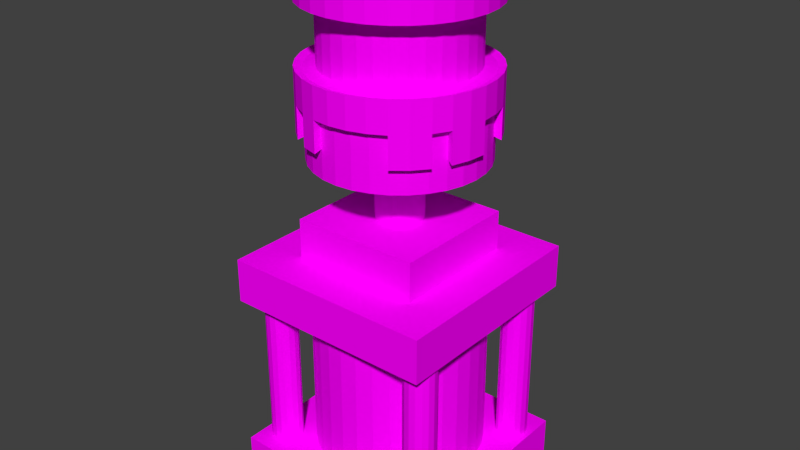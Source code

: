 # Source: flywheel.blend  (saved by Blender 2.69.0; exported with 4.5.12 LTS)
import bpy
from mathutils import Matrix  # noqa: F401  (used for matrix-valued properties, if any)

bpy.ops.wm.read_factory_settings(use_empty=True)
scene = bpy.context.scene
scene.name = 'Scene'

# ---- collections
col_collection_1 = bpy.data.collections.new('Collection 1'); scene.collection.children.link(col_collection_1)

# ---- images (referenced by path relative to the original .blend; pixels are not part of the script)
import os
ASSET_DIR = os.environ.get("B2B_ASSET_DIR", "")  # directory of the original .blend (textures are referenced by path, not embedded)
HERE = os.path.dirname(os.path.abspath(__file__))  # packed textures are extracted next to this script under _unpacked/

def load_image(name, relpath, width, height, colorspace="sRGB"):
    """Load a texture the original file referenced (path relative to the .blend, or extracted next to this script)."""
    p = next((c for c in (os.path.join(HERE, relpath), os.path.join(ASSET_DIR, relpath)) if relpath and os.path.exists(c)), "")
    if p:
        img = bpy.data.images.load(p, check_existing=True)
        img.name = name
    else:  # same state as the original file: an image datablock whose file is absent (Cycles renders it pink)
        img = bpy.data.images.new(name, width, height)
        img.source = "FILE"
        img.filepath = "//" + (relpath or name)
    img.colorspace_settings.name = colorspace
    return img
img_metal_silver_png = load_image('metal-silver.png', 'metal-silver.png', 1024, 1024, 'sRGB')
img_metal_smooth_silver_png = load_image('metal-smooth-silver.png', 'metal-smooth-silver.png', 1024, 1024, 'sRGB')
img_metal_rough_grey_png = load_image('metal-rough-grey.png', 'metal-rough-grey.png', 1024, 1024, 'sRGB')

# ---- materials (node trees are filled in below, after node groups)
mat_metal_silver = bpy.data.materials.new('metal-silver')
mat_metal_silver.alpha_threshold = 0.0
mat_metal_silver.roughness = 0.5
mat_metal_silver.line_color = (0.0, 0.0, 0.0, 1.0)
mat_metal_smooth_silver = bpy.data.materials.new('metal-smooth-silver')
mat_metal_smooth_silver.alpha_threshold = 0.0
mat_metal_smooth_silver.roughness = 0.5
mat_metal_smooth_silver.line_color = (0.0, 0.0, 0.0, 1.0)
mat_metal_rough_grey = bpy.data.materials.new('metal-rough-grey')
mat_metal_rough_grey.alpha_threshold = 0.0
mat_metal_rough_grey.roughness = 0.5
mat_metal_rough_grey.line_color = (0.0, 0.0, 0.0, 1.0)

# ---- material node trees
mat_metal_silver.use_nodes = True; mat_metal_silver.node_tree.nodes.clear()
_N = mat_metal_silver.node_tree.nodes; _L = mat_metal_silver.node_tree.links
n0 = _N.new('ShaderNodeOutputMaterial'); n0.name = 'Material Output'; n0.location = (300, 300)
n1 = _N.new('ShaderNodeBsdfDiffuse'); n1.name = 'Diffuse BSDF'; n1.location = (10, 300)
n2 = _N.new('ShaderNodeTexImage'); n2.name = 'Image Texture'; n2.location = (-167, 281)
n2.width = 140
n2.image = img_metal_silver_png
_L.new(n1.outputs[0], n0.inputs[0])
_L.new(n2.outputs[0], n1.inputs[0])
n0.is_active_output = True
mat_metal_smooth_silver.use_nodes = True; mat_metal_smooth_silver.node_tree.nodes.clear()
_N = mat_metal_smooth_silver.node_tree.nodes; _L = mat_metal_smooth_silver.node_tree.links
n0 = _N.new('ShaderNodeOutputMaterial'); n0.name = 'Material Output'; n0.location = (300, 300)
n1 = _N.new('ShaderNodeBsdfDiffuse'); n1.name = 'Diffuse BSDF'; n1.location = (10, 300)
n2 = _N.new('ShaderNodeTexImage'); n2.name = 'Image Texture'; n2.location = (-183, 287)
n2.width = 140
n2.image = img_metal_smooth_silver_png
_L.new(n1.outputs[0], n0.inputs[0])
_L.new(n2.outputs[0], n1.inputs[0])
n0.is_active_output = True
mat_metal_rough_grey.use_nodes = True; mat_metal_rough_grey.node_tree.nodes.clear()
_N = mat_metal_rough_grey.node_tree.nodes; _L = mat_metal_rough_grey.node_tree.links
n0 = _N.new('ShaderNodeOutputMaterial'); n0.name = 'Material Output'; n0.location = (300, 300)
n1 = _N.new('ShaderNodeBsdfDiffuse'); n1.name = 'Diffuse BSDF'; n1.location = (10, 300)
n2 = _N.new('ShaderNodeTexImage'); n2.name = 'Image Texture'; n2.location = (-255, 287)
n2.width = 227
n2.image = img_metal_rough_grey_png
_L.new(n1.outputs[0], n0.inputs[0])
_L.new(n2.outputs[0], n1.inputs[0])
n0.is_active_output = True

# ---- world
world_world = bpy.data.worlds.new('World'); scene.world = world_world
world_world.color = (0.05088, 0.05088, 0.05088)
world_world.use_sun_shadow = False
world_world.sun_shadow_jitter_overblur = 0.0
world_world.cycles.sampling_method = 'MANUAL'
world_world.cycles.sample_map_resolution = 256

# ---- meshes
me_cylinder_007 = bpy.data.meshes.new('Cylinder.007')
me_cylinder_007.from_pydata([(-0.0006948, 0.2194, -0.2425), (-0.0006948, 0.2194, 0.2886), (0.04223, 0.2151, -0.2425), (0.04223, 0.2151, 0.2886), (0.0835, 0.2026, -0.2425), (0.0835, 0.2026, 0.2886), (0.1215, 0.1823, -0.2425), (0.1215, 0.1823, 0.2886), (0.1549, 0.1549, -0.2425), (0.1549, 0.1549, 0.2886), (0.1822, 0.1216, -0.2425), (0.1822, 0.1216, 0.2886), (0.2026, 0.08355, -0.2425), (0.2026, 0.08355, 0.2886), (0.2151, 0.04228, -0.2425), (0.2151, 0.04228, 0.2886), (0.2193, -0.0006457, -0.2425), (0.2193, -0.0006457, 0.2886), (0.2151, -0.04357, -0.2425), (0.2151, -0.04357, 0.2886), (0.2026, -0.08484, -0.2425), (0.2026, -0.08484, 0.2886), (0.1822, -0.1229, -0.2425), (0.1822, -0.1229, 0.2886), (0.1549, -0.1562, -0.2425), (0.1549, -0.1562, 0.2886), (0.1215, -0.1836, -0.2425), (0.1215, -0.1836, 0.2886), (0.0835, -0.2039, -0.2425), (0.0835, -0.2039, 0.2886), (0.04223, -0.2164, -0.2425), (0.04223, -0.2164, 0.2886), (-0.0006949, -0.2207, -0.2425), (-0.0006949, -0.2207, 0.2886), (-0.04362, -0.2164, -0.2425), (-0.04362, -0.2164, 0.2886), (-0.08489, -0.2039, -0.2425), (-0.08489, -0.2039, 0.2886), (-0.1229, -0.1836, -0.2425), (-0.1229, -0.1836, 0.2886), (-0.1563, -0.1562, -0.2425), (-0.1563, -0.1562, 0.2886), (-0.1836, -0.1229, -0.2425), (-0.1836, -0.1229, 0.2886), (-0.204, -0.08484, -0.2425), (-0.204, -0.08484, 0.2886), (-0.2165, -0.04357, -0.2425), (-0.2165, -0.04357, 0.2886), (-0.2207, -0.0006455, -0.2425), (-0.2207, -0.0006455, 0.2886), (-0.2165, 0.04228, -0.2425), (-0.2165, 0.04228, 0.2886), (-0.204, 0.08355, -0.2425), (-0.204, 0.08355, 0.2886), (-0.1836, 0.1216, -0.2425), (-0.1836, 0.1216, 0.2886), (-0.1563, 0.1549, -0.2425), (-0.1563, 0.1549, 0.2886), (-0.1229, 0.1823, -0.2425), (-0.1229, 0.1823, 0.2886), (-0.08489, 0.2026, -0.2425), (-0.08489, 0.2026, 0.2886), (-0.04362, 0.2151, -0.2425), (-0.04362, 0.2151, 0.2886), (-0.0006948, 0.2194, -0.09579), (-0.0006948, 0.2194, -0.02246), (-0.0006948, 0.2194, 0.142), (-0.0006948, 0.2194, 0.2153), (0.04223, 0.2151, 0.142), (0.04223, 0.2151, -0.02246), (0.04223, 0.2151, -0.09579), (0.0835, 0.2026, 0.2153), (0.0835, 0.2026, 0.142), (0.0835, 0.2026, -0.02246), (0.0835, 0.2026, -0.09579), (0.0835, 0.2026, -0.1691), (0.1215, 0.1823, 0.2153), (0.1215, 0.1823, 0.142), (0.1215, 0.1823, -0.02246), (0.1215, 0.1823, -0.09579), (0.1215, 0.1823, -0.1691), (0.1549, 0.1549, 0.2153), (0.1549, 0.1549, 0.142), (0.1549, 0.1549, -0.02246), (0.1549, 0.1549, -0.09579), (0.1549, 0.1549, -0.1691), (0.1822, 0.1216, 0.2153), (0.1822, 0.1216, 0.142), (0.1822, 0.1216, -0.02246), (0.1822, 0.1216, -0.09579), (0.2026, 0.08355, 0.2153), (0.2026, 0.08355, 0.142), (0.2026, 0.08355, -0.02246), (0.2026, 0.08355, -0.09579), (0.2026, 0.08355, -0.1691), (0.2151, 0.04228, 0.2153), (0.2151, 0.04228, 0.142), (0.2151, 0.04228, -0.02246), (0.2151, 0.04228, -0.09579), (0.2151, 0.04228, -0.1691), (0.2193, -0.0006457, 0.2153), (0.2193, -0.0006457, 0.142), (0.2193, -0.0006457, -0.02246), (0.2193, -0.0006457, -0.09579), (0.2193, -0.0006457, -0.1691), (0.2151, -0.04357, 0.142), (0.2151, -0.04357, -0.02246), (0.2151, -0.04357, -0.09579), (0.2151, -0.04357, -0.1691), (0.2026, -0.08484, 0.2153), (0.2026, -0.08484, 0.142), (0.2026, -0.08484, -0.02246), (0.2026, -0.08484, -0.09579), (0.1822, -0.1229, 0.2153), (0.1822, -0.1229, 0.142), (0.1822, -0.1229, -0.02246), (0.1822, -0.1229, -0.09579), (0.1822, -0.1229, -0.1691), (0.1549, -0.1562, 0.2153), (0.1549, -0.1562, 0.142), (0.1549, -0.1562, -0.02246), (-0.0008269, 0.2358, 0.2951), (0.1549, -0.1562, -0.1691), (0.1215, -0.1836, 0.2153), (0.1215, -0.1836, 0.142), (0.1215, -0.1836, -0.02246), (0.1215, -0.1836, -0.09579), (0.1215, -0.1836, -0.1691), (0.0835, -0.2039, 0.2153), (0.0835, -0.2039, 0.142), (0.0835, -0.2039, -0.02246), (0.0835, -0.2039, -0.09579), (0.0835, -0.2039, -0.1691), (0.04223, -0.2164, 0.2153), (0.04223, -0.2164, 0.142), (0.04223, -0.2164, -0.02246), (0.04223, -0.2164, -0.09579), (0.04223, -0.2164, -0.1691), (-0.0006949, -0.2207, 0.2153), (-0.0006949, -0.2207, 0.142), (-0.0006949, -0.2207, -0.02246), (-0.0006949, -0.2207, -0.09579), (-0.0006949, -0.2207, -0.1691), (-0.04362, -0.2164, 0.2153), (-0.04362, -0.2164, 0.142), (-0.04362, -0.2164, -0.02246), (-0.04362, -0.2164, -0.09579), (-0.08489, -0.2039, 0.2153), (-0.08489, -0.2039, 0.142), (-0.08489, -0.2039, -0.02246), (-0.08489, -0.2039, -0.09579), (-0.1229, -0.1836, 0.142), (-0.1229, -0.1836, -0.02246), (-0.1229, -0.1836, -0.09579), (-0.1229, -0.1836, -0.1691), (-0.1563, -0.1562, 0.2153), (-0.1563, -0.1562, 0.142), (-0.1563, -0.1562, -0.02246), (-0.1563, -0.1562, -0.09579), (-0.1563, -0.1562, -0.1691), (-0.1836, -0.1229, 0.2153), (-0.1836, -0.1229, 0.142), (-0.1836, -0.1229, -0.02246), (-0.1836, -0.1229, -0.09579), (-0.204, -0.08484, 0.2153), (-0.204, -0.08484, 0.142), (-0.204, -0.08484, -0.02246), (-0.204, -0.08484, -0.09579), (-0.204, -0.08484, -0.1691), (-0.2165, -0.04357, 0.2153), (-0.2165, -0.04357, 0.142), (-0.2165, -0.04357, -0.02246), (-0.2165, -0.04357, -0.09579), (-0.2165, -0.04357, -0.1691), (-0.2207, -0.0006455, 0.2153), (-0.2207, -0.0006455, 0.142), (-0.2207, -0.0006455, -0.02246), (-0.2207, -0.0006455, -0.09579), (-0.2165, 0.04228, 0.2153), (-0.2165, 0.04228, 0.142), (-0.2165, 0.04228, -0.02246), (-0.2165, 0.04228, -0.09579), (-0.204, 0.08355, 0.2153), (-0.204, 0.08355, 0.142), (-0.204, 0.08355, -0.02246), (-0.204, 0.08355, -0.09579), (-0.1836, 0.1216, 0.2153), (-0.1836, 0.1216, 0.142), (-0.1836, 0.1216, -0.02246), (-0.1836, 0.1216, -0.09579), (-0.1836, 0.1216, -0.1691), (-0.1563, 0.1549, 0.2153), (-0.1563, 0.1549, 0.142), (-0.1563, 0.1549, -0.02246), (-0.1563, 0.1549, -0.09579), (-0.1563, 0.1549, -0.1691), (-0.1229, 0.1823, 0.2153), (-0.1229, 0.1823, 0.142), (-0.1229, 0.1823, -0.02246), (-0.1229, 0.1823, -0.09579), (-0.1229, 0.1823, -0.1691), (-0.08489, 0.2026, 0.2153), (-0.08489, 0.2026, 0.142), (-0.08489, 0.2026, -0.02246), (-0.08489, 0.2026, -0.09579), (-0.08489, 0.2026, -0.1691), (-0.04362, 0.2151, 0.2153), (-0.04362, 0.2151, 0.142), (-0.04362, 0.2151, -0.02246), (-0.04362, 0.2151, -0.09579), (-0.04362, 0.2151, -0.1691), (-0.0006948, 0.1883, -0.01727), (-0.0006948, 0.1883, 0.1368), (0.03616, 0.1846, 0.1368), (0.03616, 0.1846, -0.01727), (0.07159, 0.1739, 0.1368), (0.07159, 0.1739, -0.01727), (0.1043, 0.1564, 0.1368), (0.1043, 0.1564, -0.01727), (0.1329, 0.1329, 0.1368), (0.1329, 0.1329, -0.01727), (0.1564, 0.1043, 0.1368), (0.1564, 0.1043, -0.01727), (0.1738, 0.07164, 0.1368), (0.1738, 0.07164, -0.01727), (0.1846, 0.03621, 0.1368), (0.1846, 0.03621, -0.01727), (0.1882, -0.0006457, 0.1368), (0.1882, -0.0006457, -0.01727), (0.1846, -0.0375, 0.1368), (0.1846, -0.0375, -0.01727), (0.1738, -0.07293, 0.1368), (0.1738, -0.07293, -0.01727), (0.1564, -0.1056, 0.1368), (0.1564, -0.1056, -0.01727), (0.1329, -0.1342, 0.1368), (0.1329, -0.1342, -0.01727), (0.1043, -0.1577, 0.1368), (0.1043, -0.1577, -0.01727), (0.07159, -0.1752, 0.1368), (0.07159, -0.1752, -0.01727), (0.03616, -0.1859, 0.1368), (0.03616, -0.1859, -0.01727), (-0.0006949, -0.1895, 0.1368), (-0.0006949, -0.1895, -0.01727), (-0.03755, -0.1859, 0.1368), (-0.03755, -0.1859, -0.01727), (-0.07298, -0.1752, 0.1368), (-0.07298, -0.1752, -0.01727), (-0.1056, -0.1577, 0.1368), (-0.1056, -0.1577, -0.01727), (-0.1343, -0.1342, 0.1368), (-0.1343, -0.1342, -0.01727), (-0.1578, -0.1056, 0.1368), (-0.1578, -0.1056, -0.01727), (-0.1752, -0.07293, 0.1368), (-0.1752, -0.07293, -0.01727), (-0.186, -0.0375, 0.1368), (-0.186, -0.0375, -0.01727), (-0.1896, -0.0006455, 0.1368), (-0.1896, -0.0006455, -0.01727), (-0.186, 0.03621, 0.1368), (-0.186, 0.03621, -0.01727), (-0.1752, 0.07164, 0.1368), (-0.1752, 0.07164, -0.01727), (-0.1578, 0.1043, 0.1368), (-0.1578, 0.1043, -0.01727), (-0.1343, 0.1329, 0.1368), (-0.1343, 0.1329, -0.01727), (-0.1056, 0.1564, 0.1368), (-0.1056, 0.1564, -0.01727), (-0.07298, 0.1739, 0.1368), (-0.07298, 0.1739, -0.01727), (-0.03755, 0.1846, 0.1368), (-0.03755, 0.1846, -0.01727), (-0.0006948, 0.2194, -0.2425), (0.04223, 0.2151, -0.2425), (0.0835, 0.2026, -0.2425), (0.1215, 0.1823, -0.2425), (0.1549, 0.1549, -0.2425), (0.1822, 0.1216, -0.2425), (0.2026, 0.08355, -0.2425), (0.2151, 0.04228, -0.2425), (0.2193, -0.0006457, -0.2425), (0.2151, -0.04357, -0.2425), (0.2026, -0.08484, -0.2425), (0.1822, -0.1229, -0.2425), (0.1549, -0.1562, -0.2425), (0.1215, -0.1836, -0.2425), (0.0835, -0.2039, -0.2425), (0.04223, -0.2164, -0.2425), (-0.0006949, -0.2207, -0.2425), (-0.04362, -0.2164, -0.2425), (-0.08489, -0.2039, -0.2425), (-0.1229, -0.1836, -0.2425), (-0.1563, -0.1562, -0.2425), (-0.1836, -0.1229, -0.2425), (-0.204, -0.08484, -0.2425), (-0.2165, -0.04357, -0.2425), (-0.2207, -0.0006455, -0.2425), (-0.2165, 0.04228, -0.2425), (-0.204, 0.08355, -0.2425), (-0.1836, 0.1216, -0.2425), (-0.1563, 0.1549, -0.2425), (-0.1229, 0.1823, -0.2425), (-0.08489, 0.2026, -0.2425), (-0.04362, 0.2151, -0.2425), (-0.0006948, 0.2194, -0.1691), (-0.0006948, 0.2194, -0.09579), (0.04223, 0.2151, -0.09579), (0.04223, 0.2151, -0.1691), (0.0835, 0.2026, -0.09579), (0.0835, 0.2026, -0.1691), (0.1215, 0.1823, -0.1691), (0.1549, 0.1549, -0.09579), (0.1549, 0.1549, -0.1691), (0.1822, 0.1216, -0.09579), (0.1822, 0.1216, -0.1691), (0.2026, 0.08355, -0.09579), (0.2026, 0.08355, -0.1691), (0.2151, 0.04228, -0.09579), (0.2151, 0.04228, -0.1691), (0.2193, -0.0006457, -0.09579), (0.2193, -0.0006457, -0.1691), (0.2151, -0.04357, -0.09579), (0.2151, -0.04357, -0.1691), (0.2026, -0.08484, -0.09579), (0.2026, -0.08484, -0.1691), (0.1822, -0.1229, -0.09579), (0.1822, -0.1229, -0.1691), (0.1549, -0.1562, -0.1691), (0.1215, -0.1836, -0.09579), (0.1215, -0.1836, -0.1691), (0.0835, -0.2039, -0.09579), (0.0835, -0.2039, -0.1691), (0.04223, -0.2164, -0.1691), (-0.0006949, -0.2207, -0.09579), (-0.0006949, -0.2207, -0.1691), (-0.04362, -0.2164, -0.09579), (-0.04362, -0.2164, -0.1691), (-0.08489, -0.2039, -0.09579), (-0.08489, -0.2039, -0.1691), (-0.1229, -0.1836, -0.09579), (-0.1229, -0.1836, -0.1691), (-0.1563, -0.1562, -0.09579), (-0.1563, -0.1562, -0.1691), (-0.1836, -0.1229, -0.09579), (-0.1836, -0.1229, -0.1691), (-0.204, -0.08484, -0.09579), (-0.204, -0.08484, -0.1691), (-0.2165, -0.04357, -0.09579), (-0.2165, -0.04357, -0.1691), (-0.2207, -0.0006455, -0.09579), (-0.2207, -0.0006455, -0.1691), (-0.2165, 0.04228, -0.09579), (-0.2165, 0.04228, -0.1691), (-0.204, 0.08355, -0.09579), (-0.204, 0.08355, -0.1691), (-0.1836, 0.1216, -0.09579), (-0.1836, 0.1216, -0.1691), (-0.1563, 0.1549, -0.09579), (-0.1563, 0.1549, -0.1691), (-0.1229, 0.1823, -0.09579), (-0.1229, 0.1823, -0.1691), (-0.08489, 0.2026, -0.1691), (-0.04362, 0.2151, -0.09579), (-0.04362, 0.2151, -0.1691), (-0.0009013, 0.2378, -0.09622), (-0.0009013, 0.2378, -0.01666), (0.04567, 0.2332, -0.01666), (0.04567, 0.2332, -0.09622), (0.09044, 0.2196, -0.01666), (0.09044, 0.2196, -0.09622), (0.09044, 0.2196, -0.1758), (0.1317, 0.1976, -0.01666), (0.1317, 0.1976, -0.09622), (0.1317, 0.1976, -0.1758), (0.1679, 0.1679, -0.01666), (0.1679, 0.1679, -0.09622), (0.1976, 0.1317, -0.01666), (0.1976, 0.1317, -0.09622), (0.2196, 0.09043, -0.01666), (0.2196, 0.09043, -0.09622), (0.2332, 0.04565, -0.01666), (0.2332, 0.04565, -0.09622), (0.2378, -0.0009162, -0.01666), (0.2378, -0.0009162, -0.09622), (0.2378, -0.0009162, -0.1758), (0.2332, -0.04748, -0.01666), (0.2332, -0.04748, -0.09622), (0.2332, -0.04748, -0.1758), (0.2196, -0.09226, -0.01666), (0.2196, -0.09226, -0.09622), (0.1976, -0.1335, -0.01666), (0.1976, -0.1335, -0.09622), (0.1976, -0.1335, -0.1758), (0.1679, -0.1697, -0.01666), (0.1679, -0.1697, -0.09622), (0.1679, -0.1697, -0.1758), (0.1317, -0.1994, -0.01666), (0.1317, -0.1994, -0.09622), (0.1317, -0.1994, -0.1758), (0.09044, -0.2214, -0.01666), (0.09044, -0.2214, -0.09622), (0.04567, -0.235, -0.01666), (0.04567, -0.235, -0.09622), (-0.0009014, -0.2396, -0.01666), (-0.0009014, -0.2396, -0.09622), (-0.04747, -0.235, -0.01666), (-0.04747, -0.235, -0.09622), (-0.09225, -0.2214, -0.01666), (-0.09225, -0.2214, -0.09622), (-0.1335, -0.1994, -0.01666), (-0.1335, -0.1994, -0.09622), (-0.1335, -0.1994, -0.1758), (-0.1697, -0.1697, -0.01666), (-0.1697, -0.1697, -0.09622), (-0.1697, -0.1697, -0.1758), (-0.1994, -0.1335, -0.01666), (-0.1994, -0.1335, -0.09622), (-0.2214, -0.09226, -0.01666), (-0.2214, -0.09226, -0.09622), (-0.2214, -0.09226, -0.1758), (-0.235, -0.04748, -0.01666), (-0.235, -0.04748, -0.09622), (-0.235, -0.04748, -0.1758), (-0.2396, -0.000916, -0.01666), (-0.2396, -0.000916, -0.09622), (-0.235, 0.04565, -0.01666), (-0.235, 0.04565, -0.09622), (-0.2214, 0.09043, -0.01666), (-0.2214, 0.09043, -0.09622), (-0.1994, 0.1317, -0.01666), (-0.1994, 0.1317, -0.09622), (-0.1697, 0.1679, -0.01666), (-0.1697, 0.1679, -0.09622), (-0.1335, 0.1976, -0.01666), (-0.1335, 0.1976, -0.09622), (-0.09225, 0.2196, -0.01666), (-0.09225, 0.2196, -0.09622), (-0.09225, 0.2196, -0.1758), (-0.04747, 0.2332, -0.01666), (-0.04747, 0.2332, -0.09622), (-0.04747, 0.2332, -0.1758), (0.04567, 0.2332, -0.09622), (0.04567, 0.2332, -0.1758), (0.09044, 0.2196, -0.09622), (0.09044, 0.2196, -0.1758), (0.1976, 0.1317, -0.09622), (0.1976, 0.1317, -0.1758), (0.2196, 0.09043, -0.09622), (0.2196, 0.09043, -0.1758), (0.2332, -0.04748, -0.09622), (0.2332, -0.04748, -0.1758), (0.2196, -0.09226, -0.09622), (0.2196, -0.09226, -0.1758), (-0.04747, -0.235, -0.09622), (-0.04747, -0.235, -0.1758), (-0.09225, -0.2214, -0.09622), (-0.09225, -0.2214, -0.1758), (-0.235, -0.04748, -0.09622), (-0.235, -0.04748, -0.1758), (-0.2396, -0.000916, -0.09622), (-0.2396, -0.000916, -0.1758), (-0.2214, 0.09043, -0.09622), (-0.2214, 0.09043, -0.1758), (-0.1994, 0.1317, -0.09622), (-0.1994, 0.1317, -0.1758), (0.04529, 0.2312, 0.2951), (0.08963, 0.2178, 0.2951), (0.1663, 0.1665, 0.2951), (0.1957, 0.1307, 0.2951), (0.2355, -0.0005916, 0.2951), (0.231, -0.0467, 0.2951), (0.2175, -0.09105, 0.2951), (0.1305, -0.1971, 0.2951), (0.08963, -0.219, 0.2951), (-0.09128, -0.219, 0.2951), (-0.1321, -0.1971, 0.2951), (-0.168, -0.1677, 0.2951), (-0.2192, -0.09105, 0.2951), (-0.2327, -0.0467, 0.2951), (-0.2192, 0.08986, 0.2951), (-0.1974, 0.1307, 0.2951), (-0.0008269, 0.2358, 0.1375), (-0.0008269, 0.2358, 0.2163), (0.04529, 0.2312, 0.2163), (0.04529, 0.2312, 0.1375), (0.08963, 0.2178, 0.2163), (0.08963, 0.2178, 0.1375), (0.1305, 0.1959, 0.2163), (0.1305, 0.1959, 0.1375), (0.1663, 0.1665, 0.2163), (0.1663, 0.1665, 0.1375), (0.1957, 0.1307, 0.2163), (0.1957, 0.1307, 0.1375), (0.2175, 0.08986, 0.2163), (0.2175, 0.08986, 0.1375), (0.231, 0.04552, 0.2163), (0.231, 0.04552, 0.1375), (0.2355, -0.0005916, 0.2163), (0.2355, -0.0005916, 0.1375), (0.231, -0.0467, 0.2163), (0.231, -0.0467, 0.1375), (0.2175, -0.09105, 0.2163), (0.2175, -0.09105, 0.1375), (0.1957, -0.1319, 0.2163), (0.1957, -0.1319, 0.1375), (0.1663, -0.1677, 0.2163), (0.1663, -0.1677, 0.1375), (0.1305, -0.1971, 0.2163), (0.1305, -0.1971, 0.1375), (0.08963, -0.219, 0.2163), (0.08963, -0.219, 0.1375), (0.04529, -0.2324, 0.2163), (0.04529, -0.2324, 0.1375), (-0.000827, -0.237, 0.2163), (-0.000827, -0.237, 0.1375), (-0.04694, -0.2324, 0.2163), (-0.04694, -0.2324, 0.1375), (-0.09128, -0.219, 0.2163), (-0.09128, -0.219, 0.1375), (-0.1321, -0.1971, 0.2163), (-0.1321, -0.1971, 0.1375), (-0.168, -0.1677, 0.2163), (-0.168, -0.1677, 0.1375), (-0.1974, -0.1319, 0.2163), (-0.1974, -0.1319, 0.1375), (-0.2192, -0.09105, 0.2163), (-0.2192, -0.09105, 0.1375), (-0.2327, -0.0467, 0.2163), (-0.2327, -0.0467, 0.1375), (-0.2372, -0.0005914, 0.2163), (-0.2372, -0.0005914, 0.1375), (-0.2327, 0.04552, 0.2163), (-0.2327, 0.04552, 0.1375), (-0.2192, 0.08986, 0.2163), (-0.2192, 0.08986, 0.1375), (-0.1974, 0.1307, 0.2163), (-0.1974, 0.1307, 0.1375), (-0.168, 0.1665, 0.2163), (-0.168, 0.1665, 0.1375), (-0.1321, 0.1959, 0.2163), (-0.1321, 0.1959, 0.1375), (-0.09128, 0.2178, 0.2163), (-0.09128, 0.2178, 0.1375), (-0.04694, 0.2312, 0.2163), (-0.04694, 0.2312, 0.1375)], [], [(147, 37, 477, 520), (139, 134, 515, 517), (71, 5, 7, 76), (76, 7, 9, 81), (174, 178, 534, 532), (86, 11, 13, 90), (90, 13, 15, 95), (95, 15, 17, 100), (182, 53, 482, 536), (95, 100, 500, 498), (109, 21, 23, 113), (113, 23, 25, 118), (118, 25, 27, 123), (175, 170, 531, 533), (128, 29, 31, 133), (133, 31, 33, 138), (138, 33, 35, 143), (143, 35, 37, 147), (133, 138, 516, 514), (96, 91, 497, 499), (155, 41, 43, 160), (160, 43, 45, 164), (207, 202, 545, 547), (169, 47, 49, 174), (174, 49, 51, 178), (178, 51, 53, 182), (37, 39, 478, 477), (186, 55, 57, 191), (191, 57, 59, 196), (196, 59, 61, 201), (3, 1, 63, 61, 59, 57, 55, 53, 51, 49, 47, 45, 43, 41, 39, 37, 35, 33, 31, 29, 27, 25, 23, 21, 19, 17, 15, 13, 11, 9, 7, 5), (206, 63, 1, 67), (201, 61, 63, 206), (0, 2, 4, 6, 8, 10, 12, 14, 16, 18, 20, 22, 24, 26, 28, 30, 32, 34, 36, 38, 40, 42, 44, 46, 48, 50, 52, 54, 56, 58, 60, 62), (126, 131, 333, 331), (190, 195, 361, 359), (194, 189, 433, 435), (170, 175, 259, 257), (134, 129, 513, 515), (99, 98, 320, 321), (163, 167, 348, 346), (116, 112, 392, 394), (91, 96, 225, 223), (169, 174, 532, 530), (4, 2, 276, 277), (153, 150, 411, 413), (83, 88, 379, 377), (202, 207, 273, 271), (170, 165, 529, 531), (84, 89, 316, 314), (80, 79, 84, 85), (120, 125, 399, 396), (129, 134, 241, 239), (201, 206, 546, 544), (46, 44, 297, 298), (173, 172, 350, 351), (189, 185, 431, 433), (165, 170, 257, 255), (91, 87, 495, 497), (210, 209, 365, 366), (42, 40, 295, 296), (168, 167, 421, 422), (87, 91, 223, 221), (100, 17, 472, 500), (158, 163, 346, 344), (94, 93, 98, 99), (157, 162, 418, 415), (207, 66, 212, 273), (66, 207, 547, 484), (194, 199, 362, 360), (12, 10, 280, 281), (108, 104, 387, 390), (124, 129, 239, 237), (3, 5, 469, 468), (75, 80, 313, 312), (205, 204, 439, 440), (78, 83, 377, 374), (88, 83, 220, 222), (129, 124, 511, 513), (8, 6, 278, 279), (54, 52, 301, 302), (193, 198, 436, 434), (161, 165, 255, 253), (45, 47, 481, 480), (50, 48, 299, 300), (112, 116, 328, 326), (115, 120, 396, 393), (125, 120, 236, 238), (165, 161, 527, 529), (93, 94, 319, 318), (126, 127, 401, 400), (310, 309, 444, 445), (82, 87, 221, 219), (87, 82, 493, 495), (20, 18, 284, 285), (358, 359, 467, 466), (152, 157, 415, 412), (162, 157, 252, 254), (202, 197, 543, 545), (150, 153, 342, 340), (131, 132, 334, 333), (353, 351, 461, 463), (197, 202, 271, 269), (124, 119, 509, 511), (16, 14, 282, 283), (132, 131, 136, 137), (73, 78, 374, 371), (119, 124, 237, 235), (47, 169, 530, 481), (62, 60, 305, 306), (137, 136, 141, 142), (188, 193, 434, 432), (83, 78, 218, 220), (90, 95, 498, 496), (185, 189, 358, 356), (58, 56, 303, 304), (111, 115, 393, 391), (198, 193, 268, 270), (161, 156, 525, 527), (167, 168, 349, 348), (2, 0, 275, 276), (74, 70, 370, 372), (156, 161, 253, 251), (128, 133, 514, 512), (104, 108, 325, 323), (127, 126, 331, 332), (149, 152, 412, 410), (120, 115, 234, 236), (53, 55, 483, 482), (28, 26, 288, 289), (112, 107, 389, 392), (158, 159, 417, 416), (157, 152, 250, 252), (197, 192, 541, 543), (24, 22, 286, 287), (199, 200, 363, 362), (319, 317, 449, 451), (192, 197, 269, 267), (86, 90, 496, 494), (85, 84, 314, 315), (70, 74, 311, 309), (150, 146, 409, 411), (78, 73, 216, 218), (206, 67, 485, 546), (137, 142, 337, 335), (69, 73, 371, 369), (79, 80, 376, 375), (193, 188, 266, 268), (19, 21, 474, 473), (159, 158, 344, 345), (36, 34, 292, 293), (184, 188, 432, 430), (115, 111, 232, 234), (160, 164, 528, 526), (107, 112, 326, 324), (195, 194, 360, 361), (210, 205, 440, 443), (152, 149, 248, 250), (196, 201, 544, 542), (32, 30, 290, 291), (146, 150, 340, 338), (312, 310, 445, 447), (73, 69, 214, 216), (118, 123, 510, 508), (205, 210, 366, 364), (64, 70, 309, 308), (106, 111, 391, 388), (188, 184, 264, 266), (82, 77, 491, 493), (116, 117, 329, 328), (190, 189, 194, 195), (70, 64, 367, 370), (111, 106, 230, 232), (1, 3, 468, 121), (6, 4, 277, 278), (181, 185, 356, 354), (117, 116, 394, 395), (77, 82, 219, 217), (27, 29, 476, 475), (153, 154, 343, 342), (200, 199, 204, 205), (185, 181, 429, 431), (149, 145, 246, 248), (119, 114, 507, 509), (189, 190, 359, 358), (44, 42, 296, 297), (359, 357, 465, 467), (184, 180, 262, 264), (29, 128, 512, 476), (141, 146, 338, 336), (145, 149, 410, 408), (154, 153, 413, 414), (114, 119, 235, 233), (155, 160, 526, 524), (211, 212, 213, 214), (214, 213, 215, 216), (216, 215, 217, 218), (218, 217, 219, 220), (220, 219, 221, 222), (222, 221, 223, 224), (224, 223, 225, 226), (226, 225, 227, 228), (228, 227, 229, 230), (230, 229, 231, 232), (232, 231, 233, 234), (234, 233, 235, 236), (236, 235, 237, 238), (238, 237, 239, 240), (240, 239, 241, 242), (242, 241, 243, 244), (244, 243, 245, 246), (246, 245, 247, 248), (248, 247, 249, 250), (250, 249, 251, 252), (252, 251, 253, 254), (254, 253, 255, 256), (256, 255, 257, 258), (258, 257, 259, 260), (260, 259, 261, 262), (262, 261, 263, 264), (264, 263, 265, 266), (266, 265, 267, 268), (268, 267, 269, 270), (270, 269, 271, 272), (274, 273, 212, 211), (272, 271, 273, 274), (203, 198, 270, 272), (134, 139, 243, 241), (166, 162, 254, 256), (96, 101, 227, 225), (130, 125, 238, 240), (65, 208, 274, 211), (92, 88, 222, 224), (171, 166, 256, 258), (135, 130, 240, 242), (208, 203, 272, 274), (97, 92, 224, 226), (176, 171, 258, 260), (140, 135, 242, 244), (175, 179, 261, 259), (102, 97, 226, 228), (139, 144, 245, 243), (101, 105, 229, 227), (180, 176, 260, 262), (145, 140, 244, 246), (179, 183, 263, 261), (66, 68, 213, 212), (106, 102, 228, 230), (144, 148, 247, 245), (69, 65, 211, 214), (105, 110, 231, 229), (183, 187, 265, 263), (68, 72, 215, 213), (148, 151, 249, 247), (110, 114, 233, 231), (187, 192, 267, 265), (72, 77, 217, 215), (151, 156, 251, 249), (275, 307, 310, 276), (307, 308, 309, 310), (276, 310, 312, 277), (325, 324, 452, 453), (277, 312, 313, 278), (278, 313, 315, 279), (279, 315, 317, 280), (315, 314, 316, 317), (280, 317, 319, 281), (309, 311, 446, 444), (281, 319, 321, 282), (282, 321, 323, 283), (321, 320, 322, 323), (283, 323, 325, 284), (284, 325, 327, 285), (146, 141, 407, 409), (285, 327, 329, 286), (327, 326, 328, 329), (286, 329, 330, 287), (287, 330, 332, 288), (288, 332, 334, 289), (332, 331, 333, 334), (289, 334, 335, 290), (290, 335, 337, 291), (291, 337, 339, 292), (337, 336, 338, 339), (292, 339, 341, 293), (180, 184, 430, 428), (293, 341, 343, 294), (341, 340, 342, 343), (294, 343, 345, 295), (295, 345, 347, 296), (345, 344, 346, 347), (296, 347, 349, 297), (347, 346, 348, 349), (297, 349, 351, 298), (298, 351, 353, 299), (311, 312, 447, 446), (299, 353, 355, 300), (353, 352, 354, 355), (300, 355, 357, 301), (355, 354, 356, 357), (301, 357, 359, 302), (356, 358, 466, 464), (302, 359, 361, 303), (303, 361, 363, 304), (361, 360, 362, 363), (304, 363, 364, 305), (306, 366, 307, 275), (366, 365, 308, 307), (305, 364, 366, 306), (34, 32, 291, 292), (154, 159, 345, 343), (89, 93, 318, 316), (142, 141, 336, 337), (38, 36, 293, 294), (117, 122, 330, 329), (0, 62, 306, 275), (103, 104, 323, 322), (80, 85, 315, 313), (26, 24, 287, 288), (122, 127, 332, 330), (30, 28, 289, 290), (108, 107, 324, 325), (200, 205, 364, 363), (56, 54, 302, 303), (209, 64, 308, 365), (60, 58, 304, 305), (18, 16, 283, 284), (74, 75, 312, 311), (22, 20, 285, 286), (168, 173, 351, 349), (48, 46, 298, 299), (172, 177, 352, 350), (132, 137, 335, 334), (52, 50, 300, 301), (94, 99, 321, 319), (10, 8, 279, 280), (98, 103, 322, 320), (14, 12, 281, 282), (177, 181, 354, 352), (40, 38, 294, 295), (367, 368, 369, 370), (370, 369, 371, 372), (373, 372, 375, 376), (372, 371, 374, 375), (375, 374, 377, 378), (378, 377, 379, 380), (380, 379, 381, 382), (382, 381, 383, 384), (384, 383, 385, 386), (387, 386, 389, 390), (386, 385, 388, 389), (389, 388, 391, 392), (392, 391, 393, 394), (395, 394, 397, 398), (394, 393, 396, 397), (398, 397, 400, 401), (397, 396, 399, 400), (400, 399, 402, 403), (403, 402, 404, 405), (405, 404, 406, 407), (407, 406, 408, 409), (409, 408, 410, 411), (411, 410, 412, 413), (414, 413, 416, 417), (413, 412, 415, 416), (416, 415, 418, 419), (419, 418, 420, 421), (422, 421, 424, 425), (421, 420, 423, 424), (424, 423, 426, 427), (427, 426, 428, 429), (429, 428, 430, 431), (431, 430, 432, 433), (433, 432, 434, 435), (435, 434, 436, 437), (437, 436, 438, 439), (442, 441, 368, 367), (440, 439, 442, 443), (439, 438, 441, 442), (445, 444, 446, 447), (449, 448, 450, 451), (453, 452, 454, 455), (457, 456, 458, 459), (461, 460, 462, 463), (465, 464, 466, 467), (357, 356, 464, 465), (80, 75, 373, 376), (199, 194, 435, 437), (84, 79, 375, 378), (198, 203, 438, 436), (163, 158, 416, 419), (209, 210, 443, 442), (318, 319, 451, 450), (162, 166, 420, 418), (172, 173, 425, 424), (204, 199, 437, 439), (89, 84, 378, 380), (125, 130, 402, 399), (208, 65, 368, 441), (167, 163, 419, 421), (88, 92, 381, 379), (166, 171, 423, 420), (131, 126, 400, 403), (159, 154, 414, 417), (93, 89, 380, 382), (130, 135, 404, 402), (203, 208, 441, 438), (122, 117, 395, 398), (104, 103, 386, 387), (92, 97, 383, 381), (171, 176, 426, 423), (352, 353, 463, 462), (135, 140, 406, 404), (317, 316, 448, 449), (127, 122, 398, 401), (107, 108, 390, 389), (97, 102, 385, 383), (176, 180, 428, 426), (64, 209, 442, 367), (140, 145, 408, 406), (338, 340, 458, 456), (326, 327, 455, 454), (102, 106, 388, 385), (340, 341, 459, 458), (75, 74, 372, 373), (65, 69, 369, 368), (136, 131, 403, 405), (341, 339, 457, 459), (173, 168, 422, 425), (98, 93, 382, 384), (316, 318, 450, 448), (339, 338, 456, 457), (177, 172, 424, 427), (324, 326, 454, 452), (351, 350, 460, 461), (141, 136, 405, 407), (103, 98, 384, 386), (350, 352, 462, 460), (327, 325, 453, 455), (181, 177, 427, 429), (485, 121, 468, 486), (486, 468, 469, 488), (492, 470, 471, 494), (500, 472, 473, 502), (502, 473, 474, 504), (510, 475, 476, 512), (520, 477, 478, 522), (522, 478, 479, 524), (528, 480, 481, 530), (536, 482, 483, 538), (484, 485, 486, 487), (487, 486, 488, 489), (489, 488, 490, 491), (491, 490, 492, 493), (493, 492, 494, 495), (495, 494, 496, 497), (497, 496, 498, 499), (499, 498, 500, 501), (501, 500, 502, 503), (503, 502, 504, 505), (505, 504, 506, 507), (507, 506, 508, 509), (509, 508, 510, 511), (511, 510, 512, 513), (513, 512, 514, 515), (515, 514, 516, 517), (517, 516, 518, 519), (519, 518, 520, 521), (521, 520, 522, 523), (523, 522, 524, 525), (525, 524, 526, 527), (527, 526, 528, 529), (529, 528, 530, 531), (531, 530, 532, 533), (533, 532, 534, 535), (535, 534, 536, 537), (537, 536, 538, 539), (539, 538, 540, 541), (541, 540, 542, 543), (543, 542, 544, 545), (547, 546, 485, 484), (545, 544, 546, 547), (21, 109, 504, 474), (101, 96, 499, 501), (138, 143, 518, 516), (5, 71, 488, 469), (178, 182, 536, 534), (143, 147, 520, 518), (17, 19, 473, 472), (179, 175, 533, 535), (55, 186, 538, 483), (9, 11, 471, 470), (109, 113, 506, 504), (71, 76, 490, 488), (144, 139, 517, 519), (105, 101, 501, 503), (183, 179, 535, 537), (68, 66, 484, 487), (148, 144, 519, 521), (67, 1, 121, 485), (41, 155, 524, 479), (110, 105, 503, 505), (187, 183, 537, 539), (81, 9, 470, 492), (72, 68, 487, 489), (186, 191, 540, 538), (151, 148, 521, 523), (39, 41, 479, 478), (123, 27, 475, 510), (114, 110, 505, 507), (192, 187, 539, 541), (11, 86, 494, 471), (77, 72, 489, 491), (113, 118, 508, 506), (191, 196, 542, 540), (156, 151, 523, 525), (76, 81, 492, 490), (164, 45, 480, 528)])
_uv = me_cylinder_007.uv_layers.new(name='UVMap')
_uv.uv.foreach_set('vector', [0.9923, 0.8003, 0.9923, 0.8525, 0.981, 0.8571, 0.981, 0.801, 0.3235, 0.4904, 0.3175, 0.4603, 0.3286, 0.457, 0.335, 0.4893, 0.07072, 0.9455, 0.0185, 0.9455, 0.0185, 0.917, 0.07072, 0.917, 0.07072, 0.917, 0.0185, 0.917, 0.0185, 0.8911, 0.07072, 0.8911, 0.6308, 0.8131, 0.6308, 0.7824, 0.6425, 0.7812, 0.6425, 0.8142, 0.2401, 0.8622, 0.2923, 0.8622, 0.2923, 0.887, 0.2401, 0.887, 0.2401, 0.887, 0.2923, 0.887, 0.2923, 0.9148, 0.2401, 0.9148, 0.2401, 0.9148, 0.2923, 0.9148, 0.2923, 0.9446, 0.2401, 0.9446, 0.9884, 0.5059, 0.9884, 0.5581, 0.9769, 0.5627, 0.9769, 0.5066, 0.01251, 0.851, 0.0185, 0.8811, 0.007427, 0.8844, 0.0009892, 0.852, 0.6669, 0.3286, 0.6669, 0.2764, 0.6958, 0.2764, 0.6958, 0.3286, 0.6958, 0.3286, 0.6958, 0.2764, 0.7221, 0.2764, 0.7221, 0.3286, 0.7221, 0.3286, 0.7221, 0.2764, 0.7448, 0.2764, 0.7448, 0.3286, 0.1829, 0.6617, 0.213, 0.6557, 0.2164, 0.6669, 0.184, 0.6734, 0.335, 0.7907, 0.2828, 0.7907, 0.2828, 0.7638, 0.335, 0.7638, 0.335, 0.7638, 0.2828, 0.7638, 0.2828, 0.7345, 0.335, 0.7345, 0.335, 0.7345, 0.2828, 0.7345, 0.2828, 0.704, 0.335, 0.704, 0.335, 0.704, 0.2828, 0.704, 0.2828, 0.6734, 0.335, 0.6734, 0.6146, 0.8996, 0.6116, 0.9302, 0.6, 0.9303, 0.6032, 0.8974, 0.1221, 0.3558, 0.09369, 0.3676, 0.08817, 0.3574, 0.1187, 0.3448, 0.1229, 0.9483, 0.07072, 0.9483, 0.07072, 0.9243, 0.1229, 0.9243, 0.3043, 0.7907, 0.3043, 0.8429, 0.2803, 0.8429, 0.2803, 0.7907, 0.01762, 0.5512, 0.02937, 0.5796, 0.01907, 0.5852, 0.006437, 0.5547, 0.844, 0.2718, 0.844, 0.324, 0.8145, 0.324, 0.8145, 0.2718, 0.8145, 0.2718, 0.8145, 0.324, 0.7839, 0.324, 0.7839, 0.2718, 0.7839, 0.2718, 0.7839, 0.324, 0.7534, 0.324, 0.7534, 0.2718, 0.454, 0.01112, 0.4256, 0.02287, 0.4201, 0.01263, 0.4505, 0.0, 0.1838, 0.8911, 0.1838, 0.9434, 0.1569, 0.9434, 0.1569, 0.8911, 0.1569, 0.8911, 0.1569, 0.9434, 0.1333, 0.9434, 0.1333, 0.8911, 0.8962, 0.324, 0.844, 0.324, 0.844, 0.2987, 0.8962, 0.2987, 0.5149, 0.317, 0.4841, 0.317, 0.454, 0.311, 0.4256, 0.2992, 0.4001, 0.2822, 0.3784, 0.2604, 0.3613, 0.2349, 0.3496, 0.2065, 0.3436, 0.1764, 0.3436, 0.1457, 0.3496, 0.1156, 0.3613, 0.08719, 0.3784, 0.06165, 0.4001, 0.03994, 0.4256, 0.02287, 0.454, 0.01112, 0.4841, 0.005128, 0.5149, 0.005128, 0.545, 0.01112, 0.5733, 0.02287, 0.5989, 0.03994, 0.6206, 0.06165, 0.6377, 0.08719, 0.6494, 0.1156, 0.6554, 0.1457, 0.6554, 0.1764, 0.6494, 0.2065, 0.6377, 0.2349, 0.6206, 0.2604, 0.5989, 0.2822, 0.5733, 0.2992, 0.545, 0.311, 0.8962, 0.2706, 0.844, 0.2706, 0.844, 0.2406, 0.8962, 0.2406, 0.8962, 0.2987, 0.844, 0.2987, 0.844, 0.2706, 0.8962, 0.2706, 0.335, 0.5096, 0.335, 0.4789, 0.341, 0.4488, 0.3528, 0.4204, 0.3698, 0.3949, 0.3916, 0.3731, 0.4171, 0.3561, 0.4455, 0.3443, 0.4756, 0.3383, 0.5063, 0.3383, 0.5364, 0.3443, 0.5648, 0.3561, 0.5903, 0.3731, 0.6121, 0.3949, 0.6291, 0.4204, 0.6409, 0.4488, 0.6469, 0.4789, 0.6469, 0.5096, 0.6409, 0.5397, 0.6291, 0.5681, 0.6121, 0.5936, 0.5903, 0.6154, 0.5648, 0.6324, 0.5364, 0.6442, 0.5063, 0.6502, 0.4756, 0.6502, 0.4455, 0.6442, 0.4171, 0.6324, 0.3916, 0.6154, 0.3698, 0.5936, 0.3528, 0.5681, 0.341, 0.5397, 0.0, 0.0, 0.0, 0.0, 0.0, 0.0, 0.0, 0.0, 0.0, 0.0, 0.0, 0.0, 0.0, 0.0, 0.0, 0.0, 0.5947, 0.7123, 0.5887, 0.7424, 0.5754, 0.7413, 0.5819, 0.7087, 0.213, 0.6557, 0.1829, 0.6617, 0.1807, 0.6396, 0.2066, 0.6345, 0.3175, 0.4603, 0.3057, 0.4319, 0.316, 0.4265, 0.3286, 0.457, 0.0, 0.0, 0.0, 0.0, 0.0, 0.0, 0.0, 0.0, 0.0, 0.0, 0.0, 0.0, 0.0, 0.0, 0.0, 0.0, 0.9886, 0.2478, 0.9856, 0.2784, 0.9723, 0.2782, 0.9756, 0.245, 0.09369, 0.3676, 0.1221, 0.3558, 0.1285, 0.377, 0.1041, 0.3871, 0.6249, 0.8432, 0.6308, 0.8131, 0.6425, 0.8142, 0.6361, 0.8466, 0.0, 0.0, 0.0, 0.0, 0.0, 0.0, 0.0, 0.0, 0.28, 0.6809, 0.2655, 0.708, 0.253, 0.7027, 0.2687, 0.6734, 0.03077, 0.2431, 0.04783, 0.2686, 0.03777, 0.277, 0.01925, 0.2493, 0.02937, 0.5796, 0.01762, 0.5512, 0.03882, 0.5448, 0.04891, 0.5692, 0.213, 0.6557, 0.2414, 0.6439, 0.2469, 0.6543, 0.2164, 0.6669, 0.0, 0.0, 0.0, 0.0, 0.0, 0.0, 0.0, 0.0, 0.6, 0.8658, 0.6, 0.9181, 0.5741, 0.9181, 0.5741, 0.8658, 0.2428, 0.3074, 0.2683, 0.2903, 0.277, 0.3006, 0.2493, 0.3191, 0.3057, 0.4319, 0.3175, 0.4603, 0.2963, 0.4667, 0.2862, 0.4423, 0.8536, 0.9112, 0.8595, 0.9413, 0.8483, 0.9446, 0.8419, 0.9123, 0.0, 0.0, 0.0, 0.0, 0.0, 0.0, 0.0, 0.0, 0.0, 0.0, 0.0, 0.0, 0.0, 0.0, 0.0, 0.0, 0.5887, 0.7424, 0.5887, 0.7731, 0.5754, 0.7747, 0.5754, 0.7413, 0.2414, 0.6439, 0.213, 0.6557, 0.2066, 0.6345, 0.231, 0.6244, 0.09369, 0.3676, 0.06815, 0.3846, 0.06073, 0.3757, 0.08817, 0.3574, 0.0, 0.0, 0.0, 0.0, 0.0, 0.0, 0.0, 0.0, 0.0, 0.0, 0.0, 0.0, 0.0, 0.0, 0.0, 0.0, 0.3717, 0.9936, 0.3717, 0.9414, 0.3828, 0.9417, 0.3828, 0.9984, 0.06815, 0.3846, 0.09369, 0.3676, 0.1041, 0.3871, 0.08221, 0.4018, 0.9883, 0.3414, 0.9883, 0.3937, 0.9769, 0.3983, 0.9769, 0.3422, 0.0, 0.0, 0.0, 0.0, 0.0, 0.0, 0.0, 0.0, 0.7802, 0.244, 0.8325, 0.244, 0.8325, 0.2718, 0.7802, 0.2718, 0.3071, 0.09538, 0.2901, 0.06985, 0.3006, 0.06133, 0.3191, 0.08904, 0.01762, 0.5512, 0.01163, 0.5211, 0.03367, 0.5189, 0.03882, 0.5448, 0.01163, 0.5211, 0.01762, 0.5512, 0.006437, 0.5547, 0.0, 0.5223, 0.0, 0.0, 0.0, 0.0, 0.0, 0.0, 0.0, 0.0, 0.0, 0.0, 0.0, 0.0, 0.0, 0.0, 0.0, 0.0, 0.1838, 0.9752, 0.1838, 0.9445, 0.197, 0.9434, 0.197, 0.9767, 0.2887, 0.4064, 0.3057, 0.4319, 0.2862, 0.4423, 0.2715, 0.4204, 0.5149, 0.317, 0.545, 0.311, 0.5483, 0.3222, 0.5159, 0.3286, 0.0, 0.0, 0.0, 0.0, 0.0, 0.0, 0.0, 0.0, 0.9984, 0.6491, 0.9984, 0.7014, 0.9875, 0.7011, 0.9875, 0.6444, 0.01901, 0.2147, 0.03077, 0.2431, 0.01925, 0.2493, 0.006501, 0.2185, 0.04783, 0.2686, 0.03077, 0.2431, 0.0503, 0.2327, 0.06495, 0.2546, 0.3057, 0.4319, 0.2887, 0.4064, 0.2976, 0.3991, 0.316, 0.4265, 0.0, 0.0, 0.0, 0.0, 0.0, 0.0, 0.0, 0.0, 0.0, 0.0, 0.0, 0.0, 0.0, 0.0, 0.0, 0.0, 0.09509, 0.03107, 0.06955, 0.04813, 0.06133, 0.03777, 0.08904, 0.01925, 0.2669, 0.6269, 0.2414, 0.6439, 0.231, 0.6244, 0.2529, 0.6097, 0.3613, 0.08719, 0.3496, 0.1156, 0.3383, 0.1122, 0.351, 0.08173, 0.0, 0.0, 0.0, 0.0, 0.0, 0.0, 0.0, 0.0, 0.0, 0.0, 0.0, 0.0, 0.0, 0.0, 0.0, 0.0, 0.2144, 0.3192, 0.2428, 0.3074, 0.2493, 0.3191, 0.2185, 0.3318, 0.2683, 0.2903, 0.2428, 0.3074, 0.2324, 0.2879, 0.2543, 0.2732, 0.2414, 0.6439, 0.2669, 0.6269, 0.2743, 0.636, 0.2469, 0.6543, 0.0, 0.0, 0.0, 0.0, 0.0, 0.0, 0.0, 0.0, 0.1327, 0.9243, 0.1327, 0.9765, 0.1229, 0.9813, 0.1229, 0.9246, 0.6866, 0.9787, 0.6866, 0.9264, 0.6997, 0.9268, 0.6997, 0.9834, 0.04643, 0.4064, 0.06815, 0.3846, 0.08221, 0.4018, 0.06356, 0.4204, 0.06815, 0.3846, 0.04643, 0.4064, 0.0374, 0.3991, 0.06073, 0.3757, 0.0, 0.0, 0.0, 0.0, 0.0, 0.0, 0.0, 0.0, 0.2923, 0.8999, 0.2923, 0.8477, 0.3043, 0.8429, 0.3043, 0.8996, 0.3189, 0.1238, 0.3071, 0.09538, 0.3191, 0.08904, 0.3318, 0.1198, 0.2901, 0.06985, 0.3071, 0.09538, 0.2876, 0.1058, 0.2729, 0.08391, 0.02937, 0.5796, 0.04643, 0.6051, 0.0374, 0.6126, 0.01907, 0.5852, 0.0, 0.0, 0.0, 0.0, 0.0, 0.0, 0.0, 0.0, 0.0, 0.0, 0.0, 0.0, 0.0, 0.0, 0.0, 0.0, 0.9682, 0.009868, 0.9682, 0.04058, 0.9548, 0.04207, 0.9548, 0.008744, 0.04643, 0.6051, 0.02937, 0.5796, 0.04891, 0.5692, 0.06356, 0.5911, 0.2887, 0.4064, 0.2669, 0.3846, 0.2743, 0.3757, 0.2976, 0.3991, 0.0, 0.0, 0.0, 0.0, 0.0, 0.0, 0.0, 0.0, 0.2401, 0.8911, 0.2401, 0.9434, 0.2131, 0.9434, 0.2131, 0.8911, 0.01302, 0.1846, 0.01901, 0.2147, 0.006501, 0.2185, 0.0, 0.1858, 0.2669, 0.3846, 0.2887, 0.4064, 0.2715, 0.4204, 0.2529, 0.4018, 0.9922, 0.9187, 0.9922, 0.9709, 0.981, 0.9702, 0.981, 0.9141, 0.0, 0.0, 0.0, 0.0, 0.0, 0.0, 0.0, 0.0, 0.2131, 0.8911, 0.2131, 0.9434, 0.1838, 0.9434, 0.1838, 0.8911, 0.1235, 0.01931, 0.09509, 0.03107, 0.08904, 0.01925, 0.1198, 0.006501, 0.03077, 0.2431, 0.01901, 0.2147, 0.04021, 0.2083, 0.0503, 0.2327, 0.01251, 0.8202, 0.01251, 0.851, 0.0009892, 0.852, 0.0009892, 0.819, 0.0, 0.0, 0.0, 0.0, 0.0, 0.0, 0.0, 0.0, 0.0, 0.0, 0.0, 0.0, 0.0, 0.0, 0.0, 0.0, 0.1843, 0.3252, 0.2144, 0.3192, 0.2185, 0.3318, 0.1858, 0.3383, 0.06955, 0.04813, 0.09509, 0.03107, 0.1055, 0.05061, 0.0836, 0.06526, 0.2669, 0.6269, 0.2887, 0.6052, 0.2976, 0.6126, 0.2743, 0.636, 0.0, 0.0, 0.0, 0.0, 0.0, 0.0, 0.0, 0.0, 0.0, 0.0, 0.0, 0.0, 0.0, 0.0, 0.0, 0.0, 0.6425, 0.6539, 0.6365, 0.684, 0.6235, 0.6828, 0.63, 0.6502, 0.2887, 0.6052, 0.2669, 0.6269, 0.2529, 0.6097, 0.2715, 0.5911, 0.6235, 0.8702, 0.6146, 0.8996, 0.6032, 0.8974, 0.6128, 0.8658, 0.0, 0.0, 0.0, 0.0, 0.0, 0.0, 0.0, 0.0, 0.0, 0.0, 0.0, 0.0, 0.0, 0.0, 0.0, 0.0, 0.3249, 0.1539, 0.3189, 0.1238, 0.3318, 0.1198, 0.3383, 0.1525, 0.2428, 0.3074, 0.2144, 0.3192, 0.208, 0.298, 0.2324, 0.2879, 0.3496, 0.2065, 0.3613, 0.2349, 0.351, 0.2404, 0.3383, 0.2099, 0.0, 0.0, 0.0, 0.0, 0.0, 0.0, 0.0, 0.0, 0.9856, 0.2784, 0.9886, 0.309, 0.9756, 0.3113, 0.9723, 0.2782, 0.9922, 0.8571, 0.9922, 0.9093, 0.981, 0.9141, 0.981, 0.8574, 0.3071, 0.09538, 0.3189, 0.1238, 0.2977, 0.1302, 0.2876, 0.1058, 0.04643, 0.6051, 0.06815, 0.6269, 0.06073, 0.636, 0.0374, 0.6126, 0.0, 0.0, 0.0, 0.0, 0.0, 0.0, 0.0, 0.0, 0.0, 0.0, 0.0, 0.0, 0.0, 0.0, 0.0, 0.0, 0.197, 0.9753, 0.197, 0.9445, 0.21, 0.9434, 0.21, 0.9767, 0.06815, 0.6269, 0.04643, 0.6051, 0.06356, 0.5911, 0.08221, 0.6097, 0.0185, 0.7901, 0.01251, 0.8202, 0.0009892, 0.819, 0.007427, 0.7867, 0.0, 0.0, 0.0, 0.0, 0.0, 0.0, 0.0, 0.0, 0.0, 0.0, 0.0, 0.0, 0.0, 0.0, 0.0, 0.0, 0.2655, 0.708, 0.2566, 0.7374, 0.2433, 0.7346, 0.253, 0.7027, 0.01901, 0.2147, 0.01302, 0.1846, 0.03507, 0.1824, 0.04021, 0.2083, 0.8595, 0.9413, 0.8713, 0.9697, 0.8609, 0.9751, 0.8483, 0.9446, 0.0, 0.0, 0.0, 0.0, 0.0, 0.0, 0.0, 0.0, 0.01302, 0.1539, 0.01302, 0.1846, 0.0, 0.1858, 0.0, 0.1525, 0.3043, 0.8999, 0.3043, 0.9521, 0.2925, 0.9569, 0.2925, 0.9002, 0.09509, 0.03107, 0.1235, 0.01931, 0.1299, 0.04052, 0.1055, 0.05061, 0.6554, 0.1457, 0.6494, 0.1156, 0.6605, 0.1122, 0.6669, 0.1446, 0.0, 0.0, 0.0, 0.0, 0.0, 0.0, 0.0, 0.0, 0.0, 0.0, 0.0, 0.0, 0.0, 0.0, 0.0, 0.0, 0.1536, 0.01332, 0.1235, 0.01931, 0.1198, 0.006501, 0.1525, 0.0, 0.2144, 0.3192, 0.1843, 0.3252, 0.1821, 0.3031, 0.208, 0.298, 0.3798, 0.9085, 0.3828, 0.939, 0.3714, 0.9414, 0.3681, 0.9085, 0.0, 0.0, 0.0, 0.0, 0.0, 0.0, 0.0, 0.0, 0.0, 0.0, 0.0, 0.0, 0.0, 0.0, 0.0, 0.0, 0.2138, 0.9756, 0.2138, 0.9448, 0.2269, 0.9434, 0.2269, 0.9767, 0.3189, 0.1238, 0.3249, 0.1539, 0.3028, 0.1561, 0.2977, 0.1302, 0.8536, 0.8805, 0.8536, 0.9112, 0.8419, 0.9123, 0.8419, 0.8793, 0.0, 0.0, 0.0, 0.0, 0.0, 0.0, 0.0, 0.0, 0.0, 0.0, 0.0, 0.0, 0.0, 0.0, 0.0, 0.0, 0.2793, 0.9767, 0.2793, 0.946, 0.2923, 0.9446, 0.2923, 0.9779, 0.01302, 0.1846, 0.01302, 0.1539, 0.03507, 0.1561, 0.03507, 0.1824, 0.6365, 0.9108, 0.6425, 0.9409, 0.6315, 0.9443, 0.625, 0.9119, 0.0, 0.0, 0.0, 0.0, 0.0, 0.0, 0.0, 0.0, 0.0, 0.0, 0.0, 0.0, 0.0, 0.0, 0.0, 0.0, 0.1536, 0.3252, 0.1843, 0.3252, 0.1858, 0.3383, 0.1525, 0.3383, 0.1235, 0.01931, 0.1536, 0.01332, 0.1558, 0.03538, 0.1299, 0.04052, 0.04643, 0.4064, 0.02937, 0.4319, 0.01907, 0.4265, 0.0374, 0.3991, 0.0, 0.0, 0.0, 0.0, 0.0, 0.0, 0.0, 0.0, 0.956, 0.245, 0.956, 0.2972, 0.929, 0.2972, 0.929, 0.245, 0.6365, 0.684, 0.6365, 0.7147, 0.6235, 0.7162, 0.6235, 0.6828, 0.1843, 0.3252, 0.1536, 0.3252, 0.1558, 0.3031, 0.1821, 0.3031, 0.4841, 0.317, 0.5149, 0.317, 0.5159, 0.3286, 0.4829, 0.3286, 0.0, 0.0, 0.0, 0.0, 0.0, 0.0, 0.0, 0.0, 0.0, 0.0, 0.0, 0.0, 0.0, 0.0, 0.0, 0.0, 0.9875, 0.6491, 0.9875, 0.7014, 0.9758, 0.7011, 0.9758, 0.6444, 0.02937, 0.4319, 0.04643, 0.4064, 0.06356, 0.4204, 0.04891, 0.4423, 0.5989, 0.03994, 0.5733, 0.02287, 0.5788, 0.01263, 0.6062, 0.03096, 0.0, 0.0, 0.0, 0.0, 0.0, 0.0, 0.0, 0.0, 0.6, 0.9181, 0.6, 0.9703, 0.5747, 0.9703, 0.5747, 0.9181, 0.5887, 0.7731, 0.5947, 0.8032, 0.5819, 0.8073, 0.5754, 0.7747, 0.3249, 0.1539, 0.3249, 0.1846, 0.3028, 0.1824, 0.3028, 0.1561, 0.2669, 0.3846, 0.2414, 0.3676, 0.2469, 0.3574, 0.2743, 0.3757, 0.0, 0.0, 0.0, 0.0, 0.0, 0.0, 0.0, 0.0, 0.0, 0.0, 0.0, 0.0, 0.0, 0.0, 0.0, 0.0, 0.1466, 0.9444, 0.1466, 0.9751, 0.1333, 0.9767, 0.1333, 0.9434, 0.1536, 0.01332, 0.1843, 0.01332, 0.1821, 0.03538, 0.1558, 0.03538, 0.9883, 0.3937, 0.9883, 0.3414, 0.9981, 0.3422, 0.9981, 0.3983, 0.0, 0.0, 0.0, 0.0, 0.0, 0.0, 0.0, 0.0, 0.3249, 0.1846, 0.3249, 0.1539, 0.3383, 0.1525, 0.3383, 0.1858, 0.988, 0.748, 0.988, 0.8003, 0.9758, 0.8, 0.9758, 0.7433, 0.2414, 0.3676, 0.2669, 0.3846, 0.2529, 0.4018, 0.231, 0.3871, 0.3828, 0.8779, 0.3798, 0.9085, 0.3681, 0.9085, 0.3714, 0.8757, 0.9944, 0.168, 0.8847, 0.168, 0.8847, 0.1416, 0.9944, 0.1416, 0.9944, 0.1416, 0.8847, 0.1416, 0.8847, 0.1157, 0.9944, 0.1157, 0.9944, 0.1157, 0.8847, 0.1157, 0.8847, 0.09113, 0.9944, 0.09113, 0.9944, 0.09113, 0.8847, 0.09113, 0.8847, 0.06895, 0.9944, 0.06895, 0.9944, 0.06895, 0.8847, 0.06895, 0.8847, 0.04999, 0.9944, 0.04999, 0.8713, 0.8003, 0.981, 0.8003, 0.981, 0.8215, 0.8713, 0.8215, 0.8713, 0.8215, 0.981, 0.8215, 0.981, 0.8454, 0.8713, 0.8454, 0.8713, 0.8454, 0.981, 0.8454, 0.981, 0.871, 0.8713, 0.871, 0.8713, 0.871, 0.981, 0.871, 0.981, 0.8973, 0.8713, 0.8973, 0.8713, 0.8973, 0.981, 0.8973, 0.981, 0.9234, 0.8713, 0.9234, 0.8713, 0.9234, 0.981, 0.9234, 0.981, 0.9482, 0.8713, 0.9482, 0.8713, 0.9482, 0.981, 0.9482, 0.981, 0.9708, 0.8713, 0.9708, 0.8713, 0.9708, 0.981, 0.9708, 0.981, 0.9902, 0.8713, 0.9902, 0.5731, 0.8757, 0.5731, 0.9854, 0.5529, 0.9854, 0.5529, 0.8757, 0.5529, 0.8757, 0.5529, 0.9854, 0.5297, 0.9854, 0.5297, 0.8757, 0.5297, 0.8757, 0.5297, 0.9854, 0.5046, 0.9854, 0.5046, 0.8757, 0.5046, 0.8757, 0.5046, 0.9854, 0.4784, 0.9854, 0.4784, 0.8757, 0.4784, 0.8757, 0.4784, 0.9854, 0.4521, 0.9854, 0.4521, 0.8757, 0.4521, 0.8757, 0.4521, 0.9854, 0.4268, 0.9854, 0.4268, 0.8757, 0.4268, 0.8757, 0.4268, 0.9854, 0.4034, 0.9854, 0.4034, 0.8757, 0.4034, 0.8757, 0.4034, 0.9854, 0.3828, 0.9854, 0.3828, 0.8757, 0.8371, 0.8167, 0.8371, 0.9264, 0.8166, 0.9264, 0.8166, 0.8167, 0.8166, 0.8167, 0.8166, 0.9264, 0.7932, 0.9264, 0.7932, 0.8167, 0.7932, 0.8167, 0.7932, 0.9264, 0.7679, 0.9264, 0.7679, 0.8167, 0.7679, 0.8167, 0.7679, 0.9264, 0.7416, 0.9264, 0.7416, 0.8167, 0.7416, 0.8167, 0.7416, 0.9264, 0.7154, 0.9264, 0.7154, 0.8167, 0.7154, 0.8167, 0.7154, 0.9264, 0.6902, 0.9264, 0.6902, 0.8167, 0.6902, 0.8167, 0.6902, 0.9264, 0.6671, 0.9264, 0.6671, 0.8167, 0.6671, 0.8167, 0.6671, 0.9264, 0.6469, 0.9264, 0.6469, 0.8167, 0.9944, 0.2396, 0.8847, 0.2396, 0.8847, 0.2179, 0.9944, 0.2179, 0.9944, 0.1937, 0.8847, 0.1937, 0.8847, 0.168, 0.9944, 0.168, 0.9944, 0.2179, 0.8847, 0.2179, 0.8847, 0.1937, 0.9944, 0.1937, 0.04783, 0.06985, 0.06955, 0.04813, 0.0836, 0.06526, 0.06495, 0.08391, 0.3175, 0.4603, 0.3235, 0.4904, 0.3014, 0.4926, 0.2963, 0.4667, 0.2683, 0.04813, 0.2901, 0.06985, 0.2729, 0.08391, 0.2543, 0.06526, 0.1221, 0.3558, 0.1522, 0.3498, 0.1544, 0.3719, 0.1285, 0.377, 0.2901, 0.2686, 0.2683, 0.2903, 0.2543, 0.2732, 0.2729, 0.2546, 0.01901, 0.1238, 0.03077, 0.09538, 0.0503, 0.1058, 0.04021, 0.1302, 0.06955, 0.2903, 0.04783, 0.2686, 0.06495, 0.2546, 0.0836, 0.2732, 0.2428, 0.03107, 0.2683, 0.04813, 0.2543, 0.06526, 0.2324, 0.05061, 0.3071, 0.2431, 0.2901, 0.2686, 0.2729, 0.2546, 0.2876, 0.2327, 0.03077, 0.09538, 0.04783, 0.06985, 0.06495, 0.08391, 0.0503, 0.1058, 0.09509, 0.3074, 0.06955, 0.2903, 0.0836, 0.2732, 0.1055, 0.2879, 0.2144, 0.01931, 0.2428, 0.03107, 0.2324, 0.05061, 0.208, 0.04052, 0.3189, 0.2147, 0.3071, 0.2431, 0.2876, 0.2327, 0.2977, 0.2083, 0.1829, 0.6617, 0.1522, 0.6617, 0.1544, 0.6396, 0.1807, 0.6396, 0.1235, 0.3192, 0.09509, 0.3074, 0.1055, 0.2879, 0.1299, 0.298, 0.3235, 0.4904, 0.3235, 0.5211, 0.3014, 0.5189, 0.3014, 0.4926, 0.1522, 0.3498, 0.1829, 0.3498, 0.1807, 0.3719, 0.1544, 0.3719, 0.1843, 0.01332, 0.2144, 0.01931, 0.208, 0.04052, 0.1821, 0.03538, 0.3249, 0.1846, 0.3189, 0.2147, 0.2977, 0.2083, 0.3028, 0.1824, 0.1522, 0.6617, 0.1221, 0.6557, 0.1285, 0.6345, 0.1544, 0.6396, 0.01163, 0.5211, 0.01163, 0.4904, 0.03367, 0.4926, 0.03367, 0.5189, 0.1536, 0.3252, 0.1235, 0.3192, 0.1299, 0.298, 0.1558, 0.3031, 0.3235, 0.5211, 0.3175, 0.5512, 0.2963, 0.5448, 0.3014, 0.5189, 0.01302, 0.1539, 0.01901, 0.1238, 0.04021, 0.1302, 0.03507, 0.1561, 0.1829, 0.3498, 0.213, 0.3558, 0.2066, 0.377, 0.1807, 0.3719, 0.1221, 0.6557, 0.09369, 0.6439, 0.1041, 0.6244, 0.1285, 0.6345, 0.01163, 0.4904, 0.01762, 0.4603, 0.03882, 0.4667, 0.03367, 0.4926, 0.3175, 0.5512, 0.3057, 0.5796, 0.2862, 0.5692, 0.2963, 0.5448, 0.213, 0.3558, 0.2414, 0.3676, 0.231, 0.3871, 0.2066, 0.377, 0.09369, 0.6439, 0.06815, 0.6269, 0.08221, 0.6097, 0.1041, 0.6244, 0.01762, 0.4603, 0.02937, 0.4319, 0.04891, 0.4423, 0.03882, 0.4667, 0.3057, 0.5796, 0.2887, 0.6052, 0.2715, 0.5911, 0.2862, 0.5692, 0.8847, 0.1562, 0.8325, 0.1562, 0.8325, 0.1255, 0.8847, 0.1255, 0.8325, 0.1562, 0.7802, 0.1562, 0.7802, 0.1255, 0.8325, 0.1255, 0.8847, 0.1255, 0.8325, 0.1255, 0.8325, 0.09525, 0.8847, 0.09525, 0.6866, 0.9312, 0.6866, 0.9834, 0.6734, 0.9831, 0.6734, 0.9264, 0.8847, 0.09525, 0.8325, 0.09525, 0.8325, 0.06668, 0.8847, 0.06668, 0.8847, 0.06668, 0.8325, 0.06668, 0.8325, 0.04085, 0.8847, 0.04085, 0.8847, 0.04085, 0.8325, 0.04085, 0.8325, 0.01876, 0.8847, 0.01876, 0.8325, 0.04085, 0.7802, 0.04085, 0.7802, 0.01876, 0.8325, 0.01876, 0.9769, 0.5627, 0.9246, 0.5627, 0.9246, 0.538, 0.9769, 0.538, 0.2531, 0.946, 0.2531, 0.9767, 0.2401, 0.9779, 0.2401, 0.9446, 0.9769, 0.538, 0.9246, 0.538, 0.9246, 0.5102, 0.9769, 0.5102, 0.9769, 0.5102, 0.9246, 0.5102, 0.9246, 0.4803, 0.9769, 0.4803, 0.9246, 0.5102, 0.8724, 0.5102, 0.8724, 0.4803, 0.9246, 0.4803, 0.9769, 0.4803, 0.9246, 0.4803, 0.9246, 0.4497, 0.9769, 0.4497, 0.9769, 0.4497, 0.9246, 0.4497, 0.9246, 0.4193, 0.9769, 0.4193, 0.2566, 0.7374, 0.2536, 0.7679, 0.2401, 0.7678, 0.2433, 0.7346, 0.9769, 0.4193, 0.9246, 0.4193, 0.9246, 0.3904, 0.9769, 0.3904, 0.9246, 0.4193, 0.8724, 0.4193, 0.8724, 0.3904, 0.9246, 0.3904, 0.9769, 0.3904, 0.9246, 0.3904, 0.9246, 0.3641, 0.9769, 0.3641, 0.9769, 0.3641, 0.9246, 0.3641, 0.9246, 0.3414, 0.9769, 0.3414, 0.9758, 0.8003, 0.9235, 0.8003, 0.9235, 0.7767, 0.9758, 0.7767, 0.9235, 0.8003, 0.8713, 0.8003, 0.8713, 0.7767, 0.9235, 0.7767, 0.9758, 0.7767, 0.9235, 0.7767, 0.9235, 0.7498, 0.9758, 0.7498, 0.9758, 0.7498, 0.9235, 0.7498, 0.9235, 0.7205, 0.9758, 0.7205, 0.9758, 0.7205, 0.9235, 0.7205, 0.9235, 0.69, 0.9758, 0.69, 0.9235, 0.7205, 0.8713, 0.7205, 0.8713, 0.69, 0.9235, 0.69, 0.9758, 0.69, 0.9235, 0.69, 0.9235, 0.6594, 0.9758, 0.6594, 0.1843, 0.01332, 0.1536, 0.01332, 0.1525, 0.0, 0.1858, 0.0, 0.9758, 0.6594, 0.9235, 0.6594, 0.9235, 0.6299, 0.9758, 0.6299, 0.9235, 0.6594, 0.8713, 0.6594, 0.8713, 0.6299, 0.9235, 0.6299, 0.9758, 0.6299, 0.9235, 0.6299, 0.9235, 0.6026, 0.9758, 0.6026, 0.9758, 0.6026, 0.9235, 0.6026, 0.9235, 0.5787, 0.9758, 0.5787, 0.9235, 0.6026, 0.8713, 0.6026, 0.8713, 0.5787, 0.9235, 0.5787, 0.2401, 0.7867, 0.2401, 0.8389, 0.2161, 0.8389, 0.2161, 0.7867, 0.2401, 0.8389, 0.2401, 0.8911, 0.2161, 0.8911, 0.2161, 0.8389, 0.2161, 0.7867, 0.2161, 0.8389, 0.1889, 0.8389, 0.1889, 0.7867, 0.1889, 0.7867, 0.1889, 0.8389, 0.1594, 0.8389, 0.1594, 0.7867, 0.7125, 0.9834, 0.7125, 0.9312, 0.7252, 0.9264, 0.7252, 0.9831, 0.1594, 0.7867, 0.1594, 0.8389, 0.1288, 0.8389, 0.1288, 0.7867, 0.1594, 0.8389, 0.1594, 0.8911, 0.1288, 0.8911, 0.1288, 0.8389, 0.1288, 0.7867, 0.1288, 0.8389, 0.09831, 0.8389, 0.09831, 0.7867, 0.1288, 0.8389, 0.1288, 0.8911, 0.09831, 0.8911, 0.09831, 0.8389, 0.09831, 0.7867, 0.09831, 0.8389, 0.069, 0.8389, 0.069, 0.7867, 0.1705, 0.9751, 0.1705, 0.9444, 0.1838, 0.9434, 0.1838, 0.9767, 0.069, 0.7867, 0.069, 0.8389, 0.04205, 0.8389, 0.04205, 0.7867, 0.04205, 0.7867, 0.04205, 0.8389, 0.0185, 0.8389, 0.0185, 0.7867, 0.04205, 0.8389, 0.04205, 0.8911, 0.0185, 0.8911, 0.0185, 0.8389, 0.8847, 0.2396, 0.8325, 0.2396, 0.8325, 0.2144, 0.8847, 0.2144, 0.8847, 0.1862, 0.8325, 0.1862, 0.8325, 0.1562, 0.8847, 0.1562, 0.8325, 0.1862, 0.7802, 0.1862, 0.7802, 0.1562, 0.8325, 0.1562, 0.8847, 0.2144, 0.8325, 0.2144, 0.8325, 0.1862, 0.8847, 0.1862, 0.0, 0.0, 0.0, 0.0, 0.0, 0.0, 0.0, 0.0, 0.0, 0.0, 0.0, 0.0, 0.0, 0.0, 0.0, 0.0, 0.0, 0.0, 0.0, 0.0, 0.0, 0.0, 0.0, 0.0, 0.0, 0.0, 0.0, 0.0, 0.0, 0.0, 0.0, 0.0, 0.0, 0.0, 0.0, 0.0, 0.0, 0.0, 0.0, 0.0, 0.0, 0.0, 0.0, 0.0, 0.0, 0.0, 0.0, 0.0, 0.0, 0.0, 0.0, 0.0, 0.0, 0.0, 0.0, 0.0, 0.0, 0.0, 0.0, 0.0, 0.0, 0.0, 0.0, 0.0, 0.0, 0.0, 0.0, 0.0, 0.0, 0.0, 0.0, 0.0, 0.0, 0.0, 0.0, 0.0, 0.0, 0.0, 0.0, 0.0, 0.0, 0.0, 0.0, 0.0, 0.0, 0.0, 0.0, 0.0, 0.0, 0.0, 0.0, 0.0, 0.0, 0.0, 0.0, 0.0, 0.0, 0.0, 0.0, 0.0, 0.0, 0.0, 0.0, 0.0, 0.0, 0.0, 0.0, 0.0, 0.0, 0.0, 0.0, 0.0, 0.0, 0.0, 0.0, 0.0, 0.0, 0.0, 0.0, 0.0, 0.0, 0.0, 0.0, 0.0, 0.0, 0.0, 0.0, 0.0, 0.0, 0.0, 0.0, 0.0, 0.0, 0.0, 0.0, 0.0, 0.0, 0.0, 0.0, 0.0, 0.0, 0.0, 0.0, 0.0, 0.0, 0.0, 0.0, 0.0, 0.0, 0.0, 0.0, 0.0, 0.0, 0.0, 0.0, 0.0, 0.0, 0.0, 0.0, 0.0, 0.0, 0.0, 0.0, 0.0, 0.0, 0.0, 0.0, 0.0, 0.0, 0.0, 0.0, 0.0, 0.0, 0.0, 0.0, 0.0, 0.0, 0.0, 0.0, 0.0, 0.0, 0.0, 0.0, 0.0, 0.0, 0.0, 0.0, 0.0, 0.0, 0.0, 0.0, 0.0, 0.0, 0.0, 0.0, 0.0, 0.0, 0.0, 0.0, 0.0, 0.0, 0.0, 0.0, 0.0, 0.0, 0.0, 0.0, 0.0, 0.0, 0.0, 0.0, 0.0, 0.0, 0.0, 0.0, 0.0, 0.0, 0.0, 0.0, 0.0, 0.0, 0.0, 0.0, 0.0, 0.0, 0.0, 0.0, 0.0, 0.0, 0.0, 0.0, 0.0, 0.0, 0.0, 0.0, 0.0, 0.0, 0.0, 0.0, 0.0, 0.0, 0.0, 0.0, 0.0, 0.0, 0.0, 0.0, 0.0, 0.7236, 0.1491, 0.6669, 0.1491, 0.6669, 0.1158, 0.7236, 0.1158, 0.7236, 0.1158, 0.6669, 0.1158, 0.6669, 0.08299, 0.7236, 0.08299, 0.7802, 0.08299, 0.7236, 0.08299, 0.7236, 0.05198, 0.7802, 0.05198, 0.7236, 0.08299, 0.6669, 0.08299, 0.6669, 0.05198, 0.7236, 0.05198, 0.7236, 0.05198, 0.6669, 0.05198, 0.6669, 0.02396, 0.7236, 0.02396, 0.7236, 0.02396, 0.6669, 0.02396, 0.6669, 0.0, 0.7236, 9.338e-09, 0.2401, 0.73, 0.2401, 0.7867, 0.2132, 0.7867, 0.2132, 0.73, 0.2132, 0.73, 0.2132, 0.7867, 0.183, 0.7867, 0.183, 0.73, 0.183, 0.73, 0.183, 0.7867, 0.1507, 0.7867, 0.1507, 0.73, 0.1507, 0.6734, 0.1507, 0.73, 0.1174, 0.73, 0.1174, 0.6734, 0.1507, 0.73, 0.1507, 0.7867, 0.1174, 0.7867, 0.1174, 0.73, 0.1174, 0.73, 0.1174, 0.7867, 0.08446, 0.7867, 0.08446, 0.73, 0.08446, 0.73, 0.08446, 0.7867, 0.05313, 0.7867, 0.05313, 0.73, 0.05313, 0.6734, 0.05313, 0.73, 0.02461, 0.73, 0.02461, 0.6734, 0.05313, 0.73, 0.05313, 0.7867, 0.02461, 0.7867, 0.02461, 0.73, 0.02461, 0.6734, 0.02461, 0.73, 9.338e-09, 0.73, 0.0, 0.6734, 0.02461, 0.73, 0.02461, 0.7867, 9.338e-09, 0.7867, 9.338e-09, 0.73, 0.7035, 0.5787, 0.6469, 0.5787, 0.6469, 0.5532, 0.7035, 0.5532, 0.7035, 0.5532, 0.6469, 0.5532, 0.6469, 0.5239, 0.7035, 0.5239, 0.7035, 0.5239, 0.6469, 0.5239, 0.6469, 0.4922, 0.7035, 0.4922, 0.7035, 0.4922, 0.6469, 0.4922, 0.6469, 0.459, 0.7035, 0.459, 0.7035, 0.459, 0.6469, 0.459, 0.6469, 0.4258, 0.7035, 0.4258, 0.7035, 0.4258, 0.6469, 0.4258, 0.6469, 0.3938, 0.7035, 0.3938, 0.7602, 0.3938, 0.7035, 0.3938, 0.7035, 0.3643, 0.7602, 0.3643, 0.7035, 0.3938, 0.6469, 0.3938, 0.6469, 0.3643, 0.7035, 0.3643, 0.7035, 0.3643, 0.6469, 0.3643, 0.6469, 0.3383, 0.7035, 0.3383, 0.5754, 0.7068, 0.5754, 0.7635, 0.5495, 0.7635, 0.5495, 0.7068, 0.5495, 0.6502, 0.5495, 0.7068, 0.5199, 0.7068, 0.5199, 0.6502, 0.5495, 0.7068, 0.5495, 0.7635, 0.5199, 0.7635, 0.5199, 0.7068, 0.5199, 0.7068, 0.5199, 0.7635, 0.4879, 0.7635, 0.4879, 0.7068, 0.4879, 0.7068, 0.4879, 0.7635, 0.4547, 0.7635, 0.4547, 0.7068, 0.4547, 0.7068, 0.4547, 0.7635, 0.4216, 0.7635, 0.4216, 0.7068, 0.4216, 0.7068, 0.4216, 0.7635, 0.3898, 0.7635, 0.3898, 0.7068, 0.3898, 0.7068, 0.3898, 0.7635, 0.3606, 0.7635, 0.3606, 0.7068, 0.3606, 0.7068, 0.3606, 0.7635, 0.335, 0.7635, 0.335, 0.7068, 0.7236, 0.2396, 0.6669, 0.2396, 0.6669, 0.2122, 0.7236, 0.2122, 0.7236, 0.1817, 0.6669, 0.1817, 0.6669, 0.1491, 0.7236, 0.1491, 0.7802, 0.2122, 0.7236, 0.2122, 0.7236, 0.1817, 0.7802, 0.1817, 0.7236, 0.2122, 0.6669, 0.2122, 0.6669, 0.1817, 0.7236, 0.1817, 0.929, 0.2406, 0.929, 0.2972, 0.8962, 0.2972, 0.8962, 0.2406, 0.7236, 0.2449, 0.7802, 0.2449, 0.7802, 0.2718, 0.7236, 0.2718, 0.8847, 0.008744, 0.9414, 0.008744, 0.9414, 0.04169, 0.8847, 0.04169, 0.1274, 0.9243, 0.07072, 0.9243, 0.07072, 0.8911, 0.1274, 0.8911, 0.335, 0.9324, 0.335, 0.8757, 0.367, 0.8757, 0.367, 0.9324, 0.6669, 0.24, 0.7236, 0.24, 0.7236, 0.2718, 0.6669, 0.2718, 0.8103, 0.9312, 0.8103, 0.9834, 0.7972, 0.9831, 0.7972, 0.9264, 0.2793, 0.9459, 0.2793, 0.9766, 0.2662, 0.9779, 0.2662, 0.9446, 0.6064, 0.6839, 0.5947, 0.7123, 0.5819, 0.7087, 0.5947, 0.6779, 0.3233, 0.9164, 0.335, 0.9448, 0.3235, 0.951, 0.3108, 0.9202, 0.06955, 0.04813, 0.04783, 0.06985, 0.03777, 0.06133, 0.06133, 0.03777, 0.01453, 0.9175, 0.01754, 0.9481, 0.004255, 0.9507, 0.0009892, 0.9176, 0.7252, 0.9834, 0.7252, 0.9312, 0.7375, 0.9264, 0.7375, 0.9831, 0.988, 0.8003, 0.988, 0.748, 0.9989, 0.7433, 0.9989, 0.8, 0.2901, 0.06985, 0.2683, 0.04813, 0.277, 0.03777, 0.3006, 0.06133, 0.7583, 0.9834, 0.7583, 0.9312, 0.7711, 0.9264, 0.7711, 0.9831, 0.6235, 0.6584, 0.6064, 0.6839, 0.5947, 0.6779, 0.6132, 0.6502, 0.3173, 0.8863, 0.3233, 0.9164, 0.3108, 0.9202, 0.3043, 0.8875, 0.2683, 0.2903, 0.2901, 0.2686, 0.3006, 0.277, 0.277, 0.3006, 0.03077, 0.09538, 0.01901, 0.1238, 0.006501, 0.1198, 0.01925, 0.08904, 0.01754, 0.8869, 0.01453, 0.9175, 0.0009892, 0.9176, 0.004255, 0.8844, 0.04783, 0.2686, 0.06955, 0.2903, 0.06133, 0.3006, 0.03777, 0.277, 0.2683, 0.04813, 0.2428, 0.03107, 0.2493, 0.01925, 0.277, 0.03777, 0.2655, 0.8279, 0.28, 0.855, 0.2687, 0.8622, 0.253, 0.8328, 0.8962, 0.3293, 0.8962, 0.2986, 0.9097, 0.2972, 0.9097, 0.3305, 0.3173, 0.8556, 0.3173, 0.8863, 0.3043, 0.8875, 0.3043, 0.8542, 0.2901, 0.2686, 0.3071, 0.2431, 0.3191, 0.2493, 0.3006, 0.277, 0.04783, 0.06985, 0.03077, 0.09538, 0.01925, 0.08904, 0.03777, 0.06133, 0.9693, 0.2784, 0.9723, 0.309, 0.9592, 0.3113, 0.956, 0.2782, 0.7972, 0.9312, 0.7972, 0.9834, 0.7841, 0.9831, 0.7841, 0.9264, 0.06955, 0.2903, 0.09509, 0.3074, 0.08904, 0.3191, 0.06133, 0.3006, 0.2428, 0.03107, 0.2144, 0.01931, 0.2185, 0.006501, 0.2493, 0.01925, 0.6469, 0.9834, 0.6469, 0.9312, 0.6602, 0.9264, 0.6602, 0.9831, 0.3071, 0.2431, 0.3189, 0.2147, 0.3318, 0.2185, 0.3191, 0.2493, 0.8325, 0.01876, 0.7802, 0.01876, 0.7806, 0.008744, 0.8372, 0.008744, 0.9723, 0.2478, 0.9693, 0.2784, 0.956, 0.2782, 0.9592, 0.245, 0.6602, 0.9834, 0.6602, 0.9312, 0.6734, 0.9264, 0.6734, 0.9831, 0.09509, 0.3074, 0.1235, 0.3192, 0.1198, 0.3318, 0.08904, 0.3191, 0.2144, 0.01931, 0.1843, 0.01332, 0.1858, 0.0, 0.2185, 0.006501, 0.6365, 0.7147, 0.6425, 0.7449, 0.63, 0.7489, 0.6235, 0.7162, 0.3189, 0.2147, 0.3249, 0.1846, 0.3383, 0.1858, 0.3318, 0.2185, 0.9097, 0.3293, 0.9097, 0.2986, 0.9232, 0.2972, 0.9232, 0.3305, 0.7711, 0.9834, 0.7711, 0.9312, 0.7841, 0.9264, 0.7841, 0.9831, 0.1235, 0.3192, 0.1536, 0.3252, 0.1525, 0.3383, 0.1198, 0.3318, 0.8103, 0.9834, 0.8103, 0.9312, 0.8236, 0.9264, 0.8236, 0.9831, 0.6997, 0.9787, 0.6997, 0.9264, 0.7125, 0.9268, 0.7125, 0.9834, 0.01901, 0.1238, 0.01302, 0.1539, 0.0, 0.1525, 0.006501, 0.1198, 0.2566, 0.7985, 0.2655, 0.8279, 0.253, 0.8328, 0.2433, 0.801, 0.9232, 0.3292, 0.9232, 0.2985, 0.9367, 0.2972, 0.9367, 0.3305, 0.9501, 0.2984, 0.9501, 0.3291, 0.9367, 0.3305, 0.9367, 0.2972, 0.3233, 0.8255, 0.3173, 0.8556, 0.3043, 0.8542, 0.3108, 0.8215, 0.6425, 0.9455, 0.6425, 0.9762, 0.6295, 0.9776, 0.6295, 0.9443, 0.8236, 0.9787, 0.8236, 0.9264, 0.8371, 0.9268, 0.8371, 0.9834, 0.6064, 0.8316, 0.6235, 0.8572, 0.6132, 0.8658, 0.5947, 0.8381, 0.2269, 0.9756, 0.2269, 0.9449, 0.2401, 0.9434, 0.2401, 0.9767, 0.7583, 0.9312, 0.7583, 0.9834, 0.7459, 0.9831, 0.7459, 0.9264, 0.2536, 0.7679, 0.2566, 0.7985, 0.2433, 0.801, 0.2401, 0.7678, 0.335, 0.7971, 0.3233, 0.8255, 0.3108, 0.8215, 0.3235, 0.7907, 0.9548, 0.01023, 0.9548, 0.04094, 0.9414, 0.04207, 0.9414, 0.008744, 0.1705, 0.9449, 0.1705, 0.9756, 0.1574, 0.9767, 0.1574, 0.9434, 0.5947, 0.8032, 0.6064, 0.8316, 0.5947, 0.8381, 0.5819, 0.8073, 0.8163, 0.4891, 0.7602, 0.4891, 0.7602, 0.4561, 0.8163, 0.4561, 0.8163, 0.4561, 0.7602, 0.4561, 0.7602, 0.4236, 0.8163, 0.4236, 0.8163, 0.3652, 0.7602, 0.3652, 0.7602, 0.3414, 0.8163, 0.3414, 0.8152, 0.6672, 0.8713, 0.6672, 0.8713, 0.7002, 0.8152, 0.7002, 0.8152, 0.7002, 0.8713, 0.7002, 0.8713, 0.7328, 0.8152, 0.7328, 0.5731, 0.8196, 0.5731, 0.8757, 0.5478, 0.8757, 0.5478, 0.8196, 0.4217, 0.8196, 0.4217, 0.8757, 0.39, 0.8757, 0.39, 0.8196, 0.39, 0.8196, 0.39, 0.8757, 0.3607, 0.8757, 0.3607, 0.8196, 0.703, 0.6044, 0.7591, 0.6044, 0.7591, 0.6337, 0.703, 0.6337, 0.703, 0.731, 0.7591, 0.731, 0.7591, 0.7625, 0.703, 0.7625, 0.8724, 0.4891, 0.8163, 0.4891, 0.8163, 0.4561, 0.8724, 0.4561, 0.8724, 0.4561, 0.8163, 0.4561, 0.8163, 0.4236, 0.8724, 0.4236, 0.8724, 0.4236, 0.8163, 0.4236, 0.8163, 0.3929, 0.8724, 0.3929, 0.8724, 0.3929, 0.8163, 0.3929, 0.8163, 0.3652, 0.8724, 0.3652, 0.8724, 0.3652, 0.8163, 0.3652, 0.8163, 0.3414, 0.8724, 0.3414, 0.7591, 0.5787, 0.8152, 0.5787, 0.8152, 0.6053, 0.7591, 0.6053, 0.7591, 0.6053, 0.8152, 0.6053, 0.8152, 0.6352, 0.7591, 0.6352, 0.7591, 0.6352, 0.8152, 0.6352, 0.8152, 0.6672, 0.7591, 0.6672, 0.7591, 0.6672, 0.8152, 0.6672, 0.8152, 0.7002, 0.7591, 0.7002, 0.7591, 0.7002, 0.8152, 0.7002, 0.8152, 0.7328, 0.7591, 0.7328, 0.7591, 0.7328, 0.8152, 0.7328, 0.8152, 0.7638, 0.7591, 0.7638, 0.7591, 0.7638, 0.8152, 0.7638, 0.8152, 0.7921, 0.7591, 0.7921, 0.7591, 0.7921, 0.8152, 0.7921, 0.8152, 0.8164, 0.7591, 0.8164, 0.5731, 0.7635, 0.5731, 0.8196, 0.5478, 0.8196, 0.5478, 0.7635, 0.5478, 0.7635, 0.5478, 0.8196, 0.5188, 0.8196, 0.5188, 0.7635, 0.5188, 0.7635, 0.5188, 0.8196, 0.4874, 0.8196, 0.4874, 0.7635, 0.4874, 0.7635, 0.4874, 0.8196, 0.4545, 0.8196, 0.4545, 0.7635, 0.4545, 0.7635, 0.4545, 0.8196, 0.4217, 0.8196, 0.4217, 0.7635, 0.4217, 0.7635, 0.4217, 0.8196, 0.39, 0.8196, 0.39, 0.7635, 0.39, 0.7635, 0.39, 0.8196, 0.3607, 0.8196, 0.3607, 0.7635, 0.3607, 0.7635, 0.3607, 0.8196, 0.335, 0.8196, 0.335, 0.7635, 0.6469, 0.5787, 0.703, 0.5787, 0.703, 0.6044, 0.6469, 0.6044, 0.6469, 0.6044, 0.703, 0.6044, 0.703, 0.6337, 0.6469, 0.6337, 0.6469, 0.6337, 0.703, 0.6337, 0.703, 0.6653, 0.6469, 0.6653, 0.6469, 0.6653, 0.703, 0.6653, 0.703, 0.6982, 0.6469, 0.6982, 0.6469, 0.6982, 0.703, 0.6982, 0.703, 0.731, 0.6469, 0.731, 0.6469, 0.731, 0.703, 0.731, 0.703, 0.7625, 0.6469, 0.7625, 0.6469, 0.7625, 0.703, 0.7625, 0.703, 0.7914, 0.6469, 0.7914, 0.6469, 0.7914, 0.703, 0.7914, 0.703, 0.8167, 0.6469, 0.8167, 0.8724, 0.5787, 0.8163, 0.5787, 0.8163, 0.5516, 0.8724, 0.5516, 0.8724, 0.5213, 0.8163, 0.5213, 0.8163, 0.4891, 0.8724, 0.4891, 0.8724, 0.5516, 0.8163, 0.5516, 0.8163, 0.5213, 0.8724, 0.5213, 0.367, 0.937, 0.367, 0.9892, 0.3557, 0.9885, 0.3557, 0.9324, 0.1522, 0.3498, 0.1221, 0.3558, 0.1187, 0.3448, 0.151, 0.3383, 0.6116, 0.9302, 0.6146, 0.9607, 0.6032, 0.9631, 0.6, 0.9303, 0.335, 0.9846, 0.335, 0.9324, 0.3463, 0.9331, 0.3463, 0.9892, 0.6308, 0.7824, 0.6249, 0.7523, 0.6361, 0.7489, 0.6425, 0.7812, 0.6146, 0.9607, 0.6235, 0.9901, 0.6128, 0.9947, 0.6032, 0.9631, 0.6554, 0.1764, 0.6554, 0.1457, 0.6669, 0.1446, 0.6669, 0.1776, 0.1522, 0.6617, 0.1829, 0.6617, 0.184, 0.6734, 0.151, 0.6734, 0.9988, 0.4537, 0.9988, 0.5059, 0.9883, 0.5052, 0.9883, 0.4491, 0.5989, 0.2822, 0.6206, 0.2604, 0.6295, 0.2679, 0.6062, 0.2912, 0.6425, 0.8499, 0.6365, 0.8801, 0.625, 0.8789, 0.6315, 0.8466, 0.9904, 0.5811, 0.9874, 0.6116, 0.9758, 0.6116, 0.979, 0.5787, 0.3235, 0.5211, 0.3235, 0.4904, 0.335, 0.4893, 0.335, 0.5223, 0.1829, 0.3498, 0.1522, 0.3498, 0.151, 0.3383, 0.184, 0.3383, 0.1221, 0.6557, 0.1522, 0.6617, 0.151, 0.6734, 0.1187, 0.6669, 0.01163, 0.4904, 0.01163, 0.5211, 0.0, 0.5223, 0.0, 0.4893, 0.3175, 0.5512, 0.3235, 0.5211, 0.335, 0.5223, 0.3286, 0.5547, 0.9883, 0.4491, 0.9883, 0.5013, 0.9769, 0.5059, 0.9769, 0.4498, 0.9904, 0.6309, 0.9904, 0.5787, 1.0, 0.5794, 1.0, 0.6355, 0.213, 0.3558, 0.1829, 0.3498, 0.184, 0.3383, 0.2164, 0.3448, 0.09369, 0.6439, 0.1221, 0.6557, 0.1187, 0.6669, 0.08817, 0.6543, 0.9982, 0.2545, 0.9982, 0.3067, 0.9886, 0.3113, 0.9886, 0.2552, 0.01762, 0.4603, 0.01163, 0.4904, 0.0, 0.4893, 0.006438, 0.457, 0.8713, 0.822, 0.8595, 0.8504, 0.8483, 0.8469, 0.8609, 0.8164, 0.3057, 0.5796, 0.3175, 0.5512, 0.3286, 0.5547, 0.316, 0.5852, 0.4256, 0.02287, 0.4001, 0.03994, 0.3926, 0.03096, 0.4201, 0.01263, 0.7448, 0.3286, 0.7448, 0.2764, 0.7534, 0.2718, 0.7534, 0.3279, 0.2414, 0.3676, 0.213, 0.3558, 0.2164, 0.3448, 0.2469, 0.3574, 0.06815, 0.6269, 0.09369, 0.6439, 0.08817, 0.6543, 0.06073, 0.636, 0.7459, 0.9311, 0.7459, 0.9833, 0.7379, 0.9826, 0.7379, 0.9264, 0.02937, 0.4319, 0.01762, 0.4603, 0.006438, 0.457, 0.01907, 0.4265, 0.6365, 0.8801, 0.6365, 0.9108, 0.625, 0.9119, 0.625, 0.8789, 0.8595, 0.8504, 0.8536, 0.8805, 0.8419, 0.8793, 0.8483, 0.8469, 0.2887, 0.6052, 0.3057, 0.5796, 0.316, 0.5852, 0.2976, 0.6126, 0.9874, 0.6116, 0.9904, 0.6422, 0.979, 0.6444, 0.9758, 0.6116, 0.9981, 0.5059, 0.9981, 0.5581, 0.9884, 0.5627, 0.9884, 0.5066])
me_cylinder_007.materials.append(mat_metal_silver)
me_cylinder_007.use_remesh_preserve_volume = False
me_cylinder_007.use_remesh_preserve_attributes = False
me_cylinder_007.use_mirror_vertex_groups = False
me_cylinder_007.update()
me_cylinder_006 = bpy.data.meshes.new('Cylinder.006')
me_cylinder_006.from_pydata([(2.097e-09, 0.06084, -0.08777), (2.097e-09, 0.06084, 0.08777), (0.01187, 0.05967, -0.08777), (0.01187, 0.05967, 0.08777), (0.02328, 0.05621, -0.08777), (0.02328, 0.05621, 0.08777), (0.0338, 0.05059, -0.08777), (0.0338, 0.05059, 0.08777), (0.04302, 0.04302, -0.08777), (0.04302, 0.04302, 0.08777), (0.05059, 0.0338, -0.08777), (0.05059, 0.0338, 0.08777), (0.05621, 0.02328, -0.08777), (0.05621, 0.02328, 0.08777), (0.05967, 0.01187, -0.08777), (0.05967, 0.01187, 0.08777), (0.06084, 4.359e-09, -0.08777), (0.06084, 4.359e-09, 0.08777), (0.05967, -0.01187, -0.08777), (0.05967, -0.01187, 0.08777), (0.05621, -0.02328, -0.08777), (0.05621, -0.02328, 0.08777), (0.05059, -0.0338, -0.08777), (0.05059, -0.0338, 0.08777), (0.04302, -0.04302, -0.08777), (0.04302, -0.04302, 0.08777), (0.0338, -0.05059, -0.08777), (0.0338, -0.05059, 0.08777), (0.02328, -0.05621, -0.08777), (0.02328, -0.05621, 0.08777), (0.01187, -0.05967, -0.08777), (0.01187, -0.05967, 0.08777), (-1.773e-08, -0.06084, -0.08777), (-1.773e-08, -0.06084, 0.08777), (-0.01187, -0.05967, -0.08777), (-0.01187, -0.05967, 0.08777), (-0.02328, -0.05621, -0.08777), (-0.02328, -0.05621, 0.08777), (-0.0338, -0.05059, -0.08777), (-0.0338, -0.05059, 0.08777), (-0.04302, -0.04302, -0.08777), (-0.04302, -0.04302, 0.08777), (-0.05059, -0.0338, -0.08777), (-0.05059, -0.0338, 0.08777), (-0.05621, -0.02328, -0.08777), (-0.05621, -0.02328, 0.08777), (-0.05967, -0.01187, -0.08777), (-0.05967, -0.01187, 0.08777), (-0.06084, 5.851e-08, -0.08777), (-0.06084, 5.851e-08, 0.08777), (-0.05967, 0.01187, -0.08777), (-0.05967, 0.01187, 0.08777), (-0.05621, 0.02328, -0.08777), (-0.05621, 0.02328, 0.08777), (-0.05059, 0.0338, -0.08777), (-0.05059, 0.0338, 0.08777), (-0.04302, 0.04302, -0.08777), (-0.04302, 0.04302, 0.08777), (-0.0338, 0.05059, -0.08777), (-0.0338, 0.05059, 0.08777), (-0.02328, 0.05621, -0.08777), (-0.02328, 0.05621, 0.08777), (-0.01187, 0.05967, -0.08777), (-0.01187, 0.05967, 0.08777)], [], [(0, 1, 3, 2), (2, 3, 5, 4), (4, 5, 7, 6), (6, 7, 9, 8), (8, 9, 11, 10), (10, 11, 13, 12), (12, 13, 15, 14), (14, 15, 17, 16), (16, 17, 19, 18), (18, 19, 21, 20), (20, 21, 23, 22), (22, 23, 25, 24), (24, 25, 27, 26), (26, 27, 29, 28), (28, 29, 31, 30), (30, 31, 33, 32), (32, 33, 35, 34), (34, 35, 37, 36), (36, 37, 39, 38), (38, 39, 41, 40), (40, 41, 43, 42), (42, 43, 45, 44), (44, 45, 47, 46), (46, 47, 49, 48), (48, 49, 51, 50), (50, 51, 53, 52), (52, 53, 55, 54), (54, 55, 57, 56), (56, 57, 59, 58), (58, 59, 61, 60), (3, 1, 63, 61, 59, 57, 55, 53, 51, 49, 47, 45, 43, 41, 39, 37, 35, 33, 31, 29, 27, 25, 23, 21, 19, 17, 15, 13, 11, 9, 7, 5), (62, 63, 1, 0), (60, 61, 63, 62), (0, 2, 4, 6, 8, 10, 12, 14, 16, 18, 20, 22, 24, 26, 28, 30, 32, 34, 36, 38, 40, 42, 44, 46, 48, 50, 52, 54, 56, 58, 60, 62)])
_uv = me_cylinder_006.uv_layers.new(name='UVMap')
_uv.uv.foreach_set('vector', [0.7587, 0.5441, 0.3785, 0.5441, 0.3785, 0.5068, 0.7587, 0.5068, 0.7587, 0.5068, 0.3785, 0.5068, 0.3785, 0.4702, 0.7587, 0.4702, 0.7587, 0.4702, 0.3785, 0.4702, 0.3785, 0.4358, 0.7587, 0.4358, 0.7587, 0.4358, 0.3785, 0.4358, 0.3785, 0.4048, 0.7587, 0.4048, 0.7587, 0.4048, 0.3785, 0.4048, 0.3785, 0.3785, 0.7587, 0.3785, 1.0, 0.3785, 1.0, 0.7587, 0.969, 0.7587, 0.969, 0.3785, 0.969, 0.3785, 0.969, 0.7587, 0.9346, 0.7587, 0.9346, 0.3785, 0.9346, 0.3785, 0.9346, 0.7587, 0.898, 0.7587, 0.898, 0.3785, 0.898, 0.3785, 0.898, 0.7587, 0.8607, 0.7587, 0.8607, 0.3785, 0.8607, 0.3785, 0.8607, 0.7587, 0.8242, 0.7587, 0.8242, 0.3785, 0.8242, 0.3785, 0.8242, 0.7587, 0.7897, 0.7587, 0.7897, 0.3785, 0.7897, 0.3785, 0.7897, 0.7587, 0.7587, 0.7587, 0.7587, 0.3785, 0.7587, 0.2676, 0.3785, 0.2676, 0.3785, 0.2366, 0.7587, 0.2366, 0.7587, 0.2366, 0.3785, 0.2366, 0.3785, 0.2022, 0.7587, 0.2022, 0.7587, 0.2022, 0.3785, 0.2022, 0.3785, 0.1656, 0.7587, 0.1656, 0.7587, 0.1656, 0.3785, 0.1656, 0.3785, 0.1283, 0.7587, 0.1283, 0.7587, 0.1283, 0.3785, 0.1283, 0.3785, 0.09179, 0.7587, 0.09179, 0.7587, 0.09179, 0.3785, 0.09179, 0.3785, 0.05735, 0.7587, 0.05735, 0.7587, 0.05735, 0.3785, 0.05735, 0.3785, 0.02636, 0.7587, 0.02636, 0.7587, 0.02636, 0.3785, 0.02636, 0.3785, 2.267e-08, 0.7587, 0.0, 0.3785, 0.6724, 0.7587, 0.6724, 0.7587, 0.7034, 0.3785, 0.7034, 0.3785, 0.7034, 0.7587, 0.7034, 0.7587, 0.7379, 0.3785, 0.7379, 0.3785, 0.7379, 0.7587, 0.7379, 0.7587, 0.7744, 0.3785, 0.7744, 0.3785, 0.7744, 0.7587, 0.7744, 0.7587, 0.8117, 0.3785, 0.8117, 0.3785, 0.8117, 0.7587, 0.8117, 0.7587, 0.8482, 0.3785, 0.8482, 0.3785, 0.8482, 0.7587, 0.8482, 0.7587, 0.8827, 0.3785, 0.8827, 0.3785, 0.8827, 0.7587, 0.8827, 0.7587, 0.9137, 0.3785, 0.9137, 0.3785, 0.9137, 0.7587, 0.9137, 0.7587, 0.94, 0.3785, 0.94, 0.7587, 0.6724, 0.3785, 0.6724, 0.3785, 0.6461, 0.7587, 0.6461, 0.7587, 0.6461, 0.3785, 0.6461, 0.3785, 0.6151, 0.7587, 0.6151, 0.1706, 0.3785, 0.134, 0.3712, 0.0996, 0.3569, 0.0686, 0.3362, 0.04225, 0.3099, 0.02154, 0.2789, 0.007272, 0.2444, 3.4e-08, 0.2079, 0.0, 0.1706, 0.007272, 0.134, 0.02154, 0.0996, 0.04225, 0.0686, 0.0686, 0.04225, 0.0996, 0.02154, 0.134, 0.007272, 0.1706, 1.133e-08, 0.2079, 0.0, 0.2444, 0.007272, 0.2789, 0.02154, 0.3099, 0.04225, 0.3362, 0.0686, 0.3569, 0.0996, 0.3712, 0.134, 0.3785, 0.1706, 0.3785, 0.2079, 0.3712, 0.2444, 0.3569, 0.2789, 0.3362, 0.3099, 0.3099, 0.3362, 0.2789, 0.3569, 0.2444, 0.3712, 0.2079, 0.3785, 0.7587, 0.5806, 0.3785, 0.5806, 0.3785, 0.5441, 0.7587, 0.5441, 0.7587, 0.6151, 0.3785, 0.6151, 0.3785, 0.5806, 0.7587, 0.5806, 0.2079, 0.7569, 0.1706, 0.7569, 0.134, 0.7496, 0.0996, 0.7354, 0.0686, 0.7147, 0.04225, 0.6883, 0.02154, 0.6573, 0.007272, 0.6229, 2.267e-08, 0.5863, 0.0, 0.549, 0.007272, 0.5125, 0.02154, 0.4781, 0.04225, 0.4471, 0.0686, 0.4207, 0.0996, 0.4, 0.134, 0.3857, 0.1706, 0.3785, 0.2079, 0.3785, 0.2444, 0.3857, 0.2789, 0.4, 0.3099, 0.4207, 0.3362, 0.4471, 0.3569, 0.4781, 0.3712, 0.5125, 0.3785, 0.549, 0.3785, 0.5863, 0.3712, 0.6229, 0.3569, 0.6573, 0.3362, 0.6883, 0.3099, 0.7147, 0.2789, 0.7354, 0.2444, 0.7496])
me_cylinder_006.materials.append(mat_metal_smooth_silver)
me_cylinder_006.use_remesh_preserve_volume = False
me_cylinder_006.use_remesh_preserve_attributes = False
me_cylinder_006.use_mirror_vertex_groups = False
me_cylinder_006.update()
me_cylinder_003 = bpy.data.meshes.new('Cylinder.003')
me_cylinder_003.from_pydata([(-0.1689, -0.1689, 0.2617), (-0.1689, 0.1689, 0.2617), (0.1689, 0.1689, 0.2617), (0.1689, -0.1689, 0.2617), (-0.1689, -0.1689, 0.3715), (-0.1689, 0.1689, 0.3715), (0.1689, 0.1689, 0.3715), (0.1689, -0.1689, 0.3715), (-0.2773, -0.2773, 0.1546), (-0.2773, 0.2773, 0.1546), (0.2773, 0.2773, 0.1546), (0.2773, -0.2773, 0.1546), (-0.2773, -0.2773, 0.269), (-0.2773, 0.2773, 0.269), (0.2773, 0.2773, 0.269), (0.2773, -0.2773, 0.269), (0.2219, -0.1525, -0.2735), (0.2219, -0.1525, 0.1706), (0.2378, -0.1557, -0.2735), (0.2378, -0.1557, 0.1706), (0.2513, -0.1647, -0.2735), (0.2513, -0.1647, 0.1706), (0.2603, -0.1782, -0.2735), (0.2603, -0.1782, 0.1706), (0.2635, -0.1941, -0.2735), (0.2635, -0.1941, 0.1706), (0.2603, -0.2101, -0.2735), (0.2603, -0.2101, 0.1706), (0.2513, -0.2235, -0.2735), (0.2513, -0.2235, 0.1706), (0.2378, -0.2326, -0.2735), (0.2378, -0.2326, 0.1706), (0.2219, -0.2357, -0.2735), (0.2219, -0.2357, 0.1706), (0.2059, -0.2326, -0.2735), (0.2059, -0.2326, 0.1706), (0.1924, -0.2235, -0.2735), (0.1924, -0.2235, 0.1706), (0.1834, -0.2101, -0.2735), (0.1834, -0.2101, 0.1706), (0.1803, -0.1941, -0.2735), (0.1803, -0.1941, 0.1706), (0.1834, -0.1782, -0.2735), (0.1834, -0.1782, 0.1706), (0.1924, -0.1647, -0.2735), (0.1924, -0.1647, 0.1706), (0.2059, -0.1557, -0.2735), (0.2059, -0.1557, 0.1706), (-0.2219, -0.1525, -0.2735), (-0.2219, -0.1525, 0.1706), (-0.2059, -0.1557, -0.2735), (-0.2059, -0.1557, 0.1706), (-0.1924, -0.1647, -0.2735), (-0.1924, -0.1647, 0.1706), (-0.1834, -0.1782, -0.2735), (-0.1834, -0.1782, 0.1706), (-0.1803, -0.1941, -0.2735), (-0.1803, -0.1941, 0.1706), (-0.1834, -0.2101, -0.2735), (-0.1834, -0.2101, 0.1706), (-0.1924, -0.2235, -0.2735), (-0.1924, -0.2235, 0.1706), (-0.2059, -0.2326, -0.2735), (-0.2059, -0.2326, 0.1706), (-0.2219, -0.2357, -0.2735), (-0.2219, -0.2357, 0.1706), (-0.2378, -0.2326, -0.2735), (-0.2378, -0.2326, 0.1706), (-0.2513, -0.2235, -0.2735), (-0.2513, -0.2235, 0.1706), (-0.2603, -0.2101, -0.2735), (-0.2603, -0.2101, 0.1706), (-0.2635, -0.1941, -0.2735), (-0.2635, -0.1941, 0.1706), (-0.2603, -0.1782, -0.2735), (-0.2603, -0.1782, 0.1706), (-0.2513, -0.1647, -0.2735), (-0.2513, -0.1647, 0.1706), (-0.2378, -0.1557, -0.2735), (-0.2378, -0.1557, 0.1706), (-0.2219, 0.2357, -0.2735), (-0.2219, 0.2357, 0.1706), (-0.2059, 0.2326, -0.2735), (-0.2059, 0.2326, 0.1706), (-0.1924, 0.2235, -0.2735), (-0.1924, 0.2235, 0.1706), (-0.1834, 0.2101, -0.2735), (-0.1834, 0.2101, 0.1706), (-0.1803, 0.1941, -0.2735), (-0.1803, 0.1941, 0.1706), (-0.1834, 0.1782, -0.2735), (-0.1834, 0.1782, 0.1706), (-0.1924, 0.1647, -0.2735), (-0.1924, 0.1647, 0.1706), (-0.2059, 0.1557, -0.2735), (-0.2059, 0.1557, 0.1706), (-0.2219, 0.1525, -0.2735), (-0.2219, 0.1525, 0.1706), (-0.2378, 0.1557, -0.2735), (-0.2378, 0.1557, 0.1706), (-0.2513, 0.1647, -0.2735), (-0.2513, 0.1647, 0.1706), (-0.2603, 0.1782, -0.2735), (-0.2603, 0.1782, 0.1706), (-0.2635, 0.1941, -0.2735), (-0.2635, 0.1941, 0.1706), (-0.2603, 0.2101, -0.2735), (-0.2603, 0.2101, 0.1706), (-0.2513, 0.2235, -0.2735), (-0.2513, 0.2235, 0.1706), (-0.2378, 0.2326, -0.2735), (-0.2378, 0.2326, 0.1706), (0.2219, 0.2357, -0.2735), (0.2219, 0.2357, 0.1706), (0.2378, 0.2326, -0.2735), (0.2378, 0.2326, 0.1706), (0.2513, 0.2235, -0.2735), (0.2513, 0.2235, 0.1706), (0.2603, 0.2101, -0.2735), (0.2603, 0.2101, 0.1706), (0.2635, 0.1941, -0.2735), (0.2635, 0.1941, 0.1706), (0.2603, 0.1782, -0.2735), (0.2603, 0.1782, 0.1706), (0.2513, 0.1647, -0.2735), (0.2513, 0.1647, 0.1706), (0.2378, 0.1557, -0.2735), (0.2378, 0.1557, 0.1706), (0.2219, 0.1525, -0.2735), (0.2219, 0.1525, 0.1706), (0.2059, 0.1557, -0.2735), (0.2059, 0.1557, 0.1706), (0.1924, 0.1647, -0.2735), (0.1924, 0.1647, 0.1706), (0.1834, 0.1782, -0.2735), (0.1834, 0.1782, 0.1706), (0.1803, 0.1941, -0.2735), (0.1803, 0.1941, 0.1706), (0.1834, 0.2101, -0.2735), (0.1834, 0.2101, 0.1706), (0.1924, 0.2235, -0.2735), (0.1924, 0.2235, 0.1706), (0.2059, 0.2326, -0.2735), (0.2059, 0.2326, 0.1706), (-0.2773, -0.2773, -0.3763), (-0.2773, 0.2773, -0.3763), (0.2773, 0.2773, -0.3763), (0.2773, -0.2773, -0.3763), (-0.2773, -0.2773, -0.2619), (-0.2773, 0.2773, -0.2619), (0.2773, 0.2773, -0.2619), (0.2773, -0.2773, -0.2619)], [], [(4, 5, 1, 0), (5, 6, 2, 1), (6, 7, 3, 2), (7, 4, 0, 3), (0, 1, 2, 3), (7, 6, 5, 4), (12, 13, 9, 8), (13, 14, 10, 9), (14, 15, 11, 10), (15, 12, 8, 11), (8, 9, 10, 11), (15, 14, 13, 12), (16, 17, 19, 18), (18, 19, 21, 20), (20, 21, 23, 22), (22, 23, 25, 24), (24, 25, 27, 26), (26, 27, 29, 28), (28, 29, 31, 30), (30, 31, 33, 32), (32, 33, 35, 34), (34, 35, 37, 36), (36, 37, 39, 38), (38, 39, 41, 40), (40, 41, 43, 42), (42, 43, 45, 44), (19, 17, 47, 45, 43, 41, 39, 37, 35, 33, 31, 29, 27, 25, 23, 21), (46, 47, 17, 16), (44, 45, 47, 46), (16, 18, 20, 22, 24, 26, 28, 30, 32, 34, 36, 38, 40, 42, 44, 46), (48, 49, 51, 50), (50, 51, 53, 52), (52, 53, 55, 54), (54, 55, 57, 56), (56, 57, 59, 58), (58, 59, 61, 60), (60, 61, 63, 62), (62, 63, 65, 64), (64, 65, 67, 66), (66, 67, 69, 68), (68, 69, 71, 70), (70, 71, 73, 72), (72, 73, 75, 74), (74, 75, 77, 76), (51, 49, 79, 77, 75, 73, 71, 69, 67, 65, 63, 61, 59, 57, 55, 53), (78, 79, 49, 48), (76, 77, 79, 78), (48, 50, 52, 54, 56, 58, 60, 62, 64, 66, 68, 70, 72, 74, 76, 78), (80, 81, 83, 82), (82, 83, 85, 84), (84, 85, 87, 86), (86, 87, 89, 88), (88, 89, 91, 90), (90, 91, 93, 92), (92, 93, 95, 94), (94, 95, 97, 96), (96, 97, 99, 98), (98, 99, 101, 100), (100, 101, 103, 102), (102, 103, 105, 104), (104, 105, 107, 106), (106, 107, 109, 108), (83, 81, 111, 109, 107, 105, 103, 101, 99, 97, 95, 93, 91, 89, 87, 85), (110, 111, 81, 80), (108, 109, 111, 110), (80, 82, 84, 86, 88, 90, 92, 94, 96, 98, 100, 102, 104, 106, 108, 110), (112, 113, 115, 114), (114, 115, 117, 116), (116, 117, 119, 118), (118, 119, 121, 120), (120, 121, 123, 122), (122, 123, 125, 124), (124, 125, 127, 126), (126, 127, 129, 128), (128, 129, 131, 130), (130, 131, 133, 132), (132, 133, 135, 134), (134, 135, 137, 136), (136, 137, 139, 138), (138, 139, 141, 140), (115, 113, 143, 141, 139, 137, 135, 133, 131, 129, 127, 125, 123, 121, 119, 117), (142, 143, 113, 112), (140, 141, 143, 142), (112, 114, 116, 118, 120, 122, 124, 126, 128, 130, 132, 134, 136, 138, 140, 142), (148, 149, 145, 144), (149, 150, 146, 145), (150, 151, 147, 146), (151, 148, 144, 147), (144, 145, 146, 147), (151, 150, 149, 148)])
_uv = me_cylinder_003.uv_layers.new(name='UVMap')
_uv.uv.foreach_set('vector', [0.8301, 0.1481, 0.8301, 0.3787, 0.816, 0.3787, 0.816, 0.1481, 0.8295, 0.3787, 0.8295, 0.6094, 0.8155, 0.6094, 0.8155, 0.3787, 0.8155, 0.3787, 0.8155, 0.6094, 0.8014, 0.6094, 0.8014, 0.3787, 1.0, 0.7715, 0.7721, 0.7715, 0.7721, 0.7575, 1.0, 0.7575, 0.6094, 0.7575, 0.6094, 0.9881, 0.3787, 0.9881, 0.3787, 0.7575, 0.1481, 0.9881, 0.1481, 0.7575, 0.3787, 0.7575, 0.3787, 0.9881, 0.8014, 0.0, 0.8014, 0.3787, 0.7868, 0.3787, 0.7868, 0.0, 0.7868, 0.3787, 0.7868, 0.7575, 0.7721, 0.7575, 0.7721, 0.3787, 0.7721, 0.0, 0.7721, 0.3787, 0.7575, 0.3787, 0.7575, 0.0, 0.8014, 0.3787, 0.8014, 0.004572, 0.816, 0.004572, 0.816, 0.3787, 0.3787, 0.7575, 0.3787, 0.3787, 0.7575, 0.3787, 0.7575, 0.7575, 0.0, 8.127e-08, 0.3787, 0.0, 0.3787, 0.3787, 1.354e-07, 0.3787, 0.8847, 0.8072, 0.8278, 0.8072, 0.8278, 0.7963, 0.8847, 0.7963, 0.8847, 0.7963, 0.8278, 0.7963, 0.8278, 0.7871, 0.8847, 0.7871, 0.0, 0.8132, 0.05681, 0.8132, 0.05681, 0.8224, 1.185e-08, 0.8224, 1.185e-08, 0.8224, 0.05681, 0.8224, 0.05681, 0.8333, 1.354e-08, 0.8333, 1.354e-08, 0.8333, 0.05681, 0.8333, 0.05681, 0.8442, 1.354e-08, 0.8442, 1.354e-08, 0.8442, 0.05681, 0.8442, 0.05681, 0.8534, 5.079e-09, 0.8534, 0.8869, 0.1878, 0.8301, 0.1878, 0.8301, 0.1777, 0.8869, 0.1777, 0.8869, 0.1777, 0.8301, 0.1777, 0.8301, 0.1666, 0.8869, 0.1666, 0.8869, 0.1666, 0.8301, 0.1666, 0.8301, 0.1562, 0.8869, 0.1562, 0.8869, 0.1562, 0.8301, 0.1562, 0.8301, 0.1481, 0.8869, 0.1481, 0.8562, 0.09128, 0.8562, 0.1481, 0.847, 0.1481, 0.847, 0.09128, 0.847, 0.09128, 0.847, 0.1481, 0.8361, 0.1481, 0.8361, 0.09128, 0.8361, 0.09128, 0.8361, 0.1481, 0.8253, 0.1481, 0.8253, 0.09128, 0.8253, 0.09128, 0.8253, 0.1481, 0.816, 0.1481, 0.816, 0.09128, 0.8237, 0.7575, 0.8135, 0.7532, 0.8056, 0.7454, 0.8014, 0.7352, 0.8014, 0.7241, 0.8056, 0.7138, 0.8135, 0.706, 0.8237, 0.7018, 0.8348, 0.7018, 0.845, 0.706, 0.8529, 0.7138, 0.8571, 0.7241, 0.8571, 0.7352, 0.8529, 0.7454, 0.845, 0.7532, 0.8348, 0.7575, 0.8847, 0.818, 0.8278, 0.818, 0.8278, 0.8072, 0.8847, 0.8072, 0.8847, 0.8273, 0.8278, 0.8273, 0.8278, 0.818, 0.8847, 0.818, 0.0334, 0.8132, 0.02232, 0.8132, 0.01208, 0.809, 0.004241, 0.8011, 0.0, 0.7909, 0.0, 0.7798, 0.004241, 0.7696, 0.01208, 0.7617, 0.02232, 0.7575, 0.0334, 0.7575, 0.04364, 0.7617, 0.05148, 0.7696, 0.05572, 0.7798, 0.05572, 0.7909, 0.05148, 0.8011, 0.04364, 0.809, 0.7409, 0.8143, 0.7409, 0.7575, 0.7518, 0.7575, 0.7518, 0.8143, 0.7518, 0.8143, 0.7518, 0.7575, 0.761, 0.7575, 0.761, 0.8143, 0.8697, 0.4356, 0.8697, 0.4924, 0.8605, 0.4924, 0.8605, 0.4356, 0.8605, 0.4356, 0.8605, 0.4924, 0.8496, 0.4924, 0.8496, 0.4356, 0.8496, 0.4356, 0.8496, 0.4924, 0.8387, 0.4924, 0.8387, 0.4356, 0.8387, 0.4356, 0.8387, 0.4924, 0.8295, 0.4924, 0.8295, 0.4356, 0.8698, 0.3219, 0.8698, 0.3787, 0.8597, 0.3787, 0.8597, 0.3219, 0.8597, 0.3219, 0.8597, 0.3787, 0.8486, 0.3787, 0.8486, 0.3219, 0.8486, 0.3219, 0.8486, 0.3787, 0.8382, 0.3787, 0.8382, 0.3219, 0.8382, 0.3219, 0.8382, 0.3787, 0.8301, 0.3787, 0.8301, 0.3219, 0.09128, 0.8132, 0.1481, 0.8132, 0.1481, 0.8224, 0.09128, 0.8224, 0.09128, 0.8224, 0.1481, 0.8224, 0.1481, 0.8333, 0.09128, 0.8333, 0.09128, 0.8333, 0.1481, 0.8333, 0.1481, 0.8442, 0.09128, 0.8442, 0.09128, 0.8442, 0.1481, 0.8442, 0.1481, 0.8534, 0.09128, 0.8534, 0.6317, 0.7575, 0.6428, 0.7575, 0.653, 0.7617, 0.6609, 0.7696, 0.6651, 0.7798, 0.6651, 0.7909, 0.6609, 0.8011, 0.653, 0.809, 0.6428, 0.8132, 0.6317, 0.8132, 0.6215, 0.809, 0.6136, 0.8011, 0.6094, 0.7909, 0.6094, 0.7798, 0.6136, 0.7696, 0.6215, 0.7617, 0.7301, 0.8143, 0.7301, 0.7575, 0.7409, 0.7575, 0.7409, 0.8143, 0.7208, 0.8143, 0.7208, 0.7575, 0.7301, 0.7575, 0.7301, 0.8143, 0.09237, 0.7798, 0.09661, 0.7696, 0.1044, 0.7617, 0.1147, 0.7575, 0.1258, 0.7575, 0.136, 0.7617, 0.1438, 0.7696, 0.1481, 0.7798, 0.1481, 0.7909, 0.1438, 0.8011, 0.136, 0.809, 0.1258, 0.8132, 0.1147, 0.8132, 0.1044, 0.809, 0.09661, 0.8011, 0.09237, 0.7909, 0.8496, 0.3787, 0.8496, 0.4356, 0.8387, 0.4356, 0.8387, 0.3787, 0.8387, 0.3787, 0.8387, 0.4356, 0.8295, 0.4356, 0.8295, 0.3787, 0.8697, 0.5526, 0.8697, 0.6094, 0.8605, 0.6094, 0.8605, 0.5526, 0.8605, 0.5526, 0.8605, 0.6094, 0.8496, 0.6094, 0.8496, 0.5526, 0.8496, 0.5526, 0.8496, 0.6094, 0.8387, 0.6094, 0.8387, 0.5526, 0.8387, 0.5526, 0.8387, 0.6094, 0.8295, 0.6094, 0.8295, 0.5526, 0.8869, 0.3219, 0.8301, 0.3219, 0.8301, 0.3119, 0.8869, 0.3119, 0.8869, 0.3119, 0.8301, 0.3119, 0.8301, 0.3008, 0.8869, 0.3008, 0.8869, 0.3008, 0.8301, 0.3008, 0.8301, 0.2904, 0.8869, 0.2904, 0.8869, 0.2904, 0.8301, 0.2904, 0.8301, 0.2822, 0.8869, 0.2822, 0.7721, 0.8273, 0.8289, 0.8273, 0.8289, 0.8365, 0.7721, 0.8365, 0.7721, 0.8365, 0.8289, 0.8365, 0.8289, 0.8473, 0.7721, 0.8473, 0.7721, 0.8473, 0.8289, 0.8473, 0.8289, 0.8582, 0.7721, 0.8582, 0.7721, 0.8582, 0.8289, 0.8582, 0.8289, 0.8674, 0.7721, 0.8674, 0.8278, 0.7939, 0.8278, 0.8049, 0.8236, 0.8152, 0.8158, 0.823, 0.8055, 0.8273, 0.7944, 0.8273, 0.7842, 0.823, 0.7764, 0.8152, 0.7721, 0.8049, 0.7721, 0.7939, 0.7764, 0.7836, 0.7842, 0.7758, 0.7944, 0.7715, 0.8055, 0.7715, 0.8158, 0.7758, 0.8236, 0.7836, 0.8605, 0.3787, 0.8605, 0.4356, 0.8496, 0.4356, 0.8496, 0.3787, 0.8697, 0.3787, 0.8697, 0.4356, 0.8605, 0.4356, 0.8605, 0.3787, 0.6772, 0.809, 0.6694, 0.8011, 0.6651, 0.7909, 0.6651, 0.7798, 0.6694, 0.7696, 0.6772, 0.7617, 0.6874, 0.7575, 0.6985, 0.7575, 0.7088, 0.7617, 0.7166, 0.7696, 0.7208, 0.7798, 0.7208, 0.7909, 0.7166, 0.8011, 0.7088, 0.809, 0.6985, 0.8132, 0.6874, 0.8132, 0.8496, 0.5526, 0.8496, 0.4958, 0.8605, 0.4958, 0.8605, 0.5526, 0.8605, 0.5526, 0.8605, 0.4958, 0.8697, 0.4958, 0.8697, 0.5526, 0.8562, 0.004572, 0.8562, 0.06138, 0.847, 0.06138, 0.847, 0.004572, 0.847, 0.004572, 0.847, 0.06138, 0.8361, 0.06138, 0.8361, 0.004572, 0.8361, 0.004572, 0.8361, 0.06138, 0.8253, 0.06138, 0.8253, 0.004572, 0.8253, 0.004572, 0.8253, 0.06138, 0.816, 0.06138, 0.816, 0.004572, 0.8858, 0.8669, 0.8289, 0.8669, 0.8289, 0.8569, 0.8858, 0.8569, 0.8858, 0.8569, 0.8289, 0.8569, 0.8289, 0.8458, 0.8858, 0.8458, 0.8858, 0.8458, 0.8289, 0.8458, 0.8289, 0.8354, 0.8858, 0.8354, 0.8858, 0.8354, 0.8289, 0.8354, 0.8289, 0.8273, 0.8858, 0.8273, 0.7042, 0.8143, 0.761, 0.8143, 0.761, 0.8235, 0.7042, 0.8235, 0.7042, 0.8235, 0.761, 0.8235, 0.761, 0.8344, 0.7042, 0.8344, 0.7042, 0.8344, 0.761, 0.8344, 0.761, 0.8453, 0.7042, 0.8453, 0.7042, 0.8453, 0.761, 0.8453, 0.761, 0.8545, 0.7042, 0.8545, 0.6609, 0.8253, 0.6651, 0.8355, 0.6651, 0.8466, 0.6609, 0.8569, 0.653, 0.8647, 0.6428, 0.8689, 0.6317, 0.8689, 0.6215, 0.8647, 0.6136, 0.8569, 0.6094, 0.8466, 0.6094, 0.8355, 0.6136, 0.8253, 0.6215, 0.8175, 0.6317, 0.8132, 0.6428, 0.8132, 0.653, 0.8175, 0.8387, 0.5526, 0.8387, 0.4958, 0.8496, 0.4958, 0.8496, 0.5526, 0.8295, 0.5526, 0.8295, 0.4958, 0.8387, 0.4958, 0.8387, 0.5526, 0.8237, 0.6651, 0.8135, 0.6609, 0.8056, 0.653, 0.8014, 0.6428, 0.8014, 0.6317, 0.8056, 0.6215, 0.8135, 0.6136, 0.8237, 0.6094, 0.8348, 0.6094, 0.845, 0.6136, 0.8529, 0.6215, 0.8571, 0.6317, 0.8571, 0.6428, 0.8529, 0.653, 0.845, 0.6609, 0.8348, 0.6651, 0.7868, 0.0, 0.7868, 0.3787, 0.7721, 0.3787, 0.7721, 0.0, 0.8014, 0.3787, 0.8014, 0.7575, 0.7868, 0.7575, 0.7868, 0.3787, 0.7721, 0.3787, 0.7721, 0.7575, 0.7575, 0.7575, 0.7575, 0.3787, 0.3787, 1.003, 0.004572, 1.003, 0.004572, 0.9881, 0.3787, 0.9881, 0.3787, 6.772e-08, 0.7575, 0.0, 0.7575, 0.3787, 0.3787, 0.3787, 0.0, 0.3787, 0.3787, 0.3787, 0.3787, 0.7575, 1.354e-07, 0.7575])
me_cylinder_003.materials.append(mat_metal_rough_grey)
me_cylinder_003.use_remesh_preserve_volume = False
me_cylinder_003.use_remesh_preserve_attributes = False
me_cylinder_003.use_mirror_vertex_groups = False
me_cylinder_003.update()
me_cylinder = bpy.data.meshes.new('Cylinder')
me_cylinder.from_pydata([(1.077e-09, 0.22, -0.22), (1.077e-09, 0.22, 0.22), (0.04292, 0.2158, -0.22), (0.04292, 0.2158, 0.22), (0.08419, 0.2033, -0.22), (0.08419, 0.2033, 0.22), (0.1222, 0.1829, -0.22), (0.1222, 0.1829, 0.22), (0.1556, 0.1556, -0.22), (0.1556, 0.1556, 0.22), (0.1829, 0.1222, -0.22), (0.1829, 0.1222, 0.22), (0.2033, 0.08419, -0.22), (0.2033, 0.08419, 0.22), (0.2158, 0.04292, -0.22), (0.2158, 0.04292, 0.22), (0.22, 1.676e-08, -0.22), (0.22, 1.676e-08, 0.22), (0.2158, -0.04292, -0.22), (0.2158, -0.04292, 0.22), (0.2033, -0.08419, -0.22), (0.2033, -0.08419, 0.22), (0.1829, -0.1222, -0.22), (0.1829, -0.1222, 0.22), (0.1556, -0.1556, -0.22), (0.1556, -0.1556, 0.22), (0.1222, -0.1829, -0.22), (0.1222, -0.1829, 0.22), (0.08419, -0.2033, -0.22), (0.08419, -0.2033, 0.22), (0.04292, -0.2158, -0.22), (0.04292, -0.2158, 0.22), (-7.061e-08, -0.22, -0.22), (-7.061e-08, -0.22, 0.22), (-0.04292, -0.2158, -0.22), (-0.04292, -0.2158, 0.22), (-0.08419, -0.2033, -0.22), (-0.08419, -0.2033, 0.22), (-0.1222, -0.1829, -0.22), (-0.1222, -0.1829, 0.22), (-0.1556, -0.1556, -0.22), (-0.1556, -0.1556, 0.22), (-0.1829, -0.1222, -0.22), (-0.1829, -0.1222, 0.22), (-0.2033, -0.08419, -0.22), (-0.2033, -0.08419, 0.22), (-0.2158, -0.04292, -0.22), (-0.2158, -0.04292, 0.22), (-0.22, 2.126e-07, -0.22), (-0.22, 2.126e-07, 0.22), (-0.2158, 0.04292, -0.22), (-0.2158, 0.04292, 0.22), (-0.2033, 0.08419, -0.22), (-0.2033, 0.08419, 0.22), (-0.1829, 0.1222, -0.22), (-0.1829, 0.1222, 0.22), (-0.1556, 0.1556, -0.22), (-0.1556, 0.1556, 0.22), (-0.1222, 0.1829, -0.22), (-0.1222, 0.1829, 0.22), (-0.08419, 0.2033, -0.22), (-0.08419, 0.2033, 0.22), (-0.04292, 0.2158, -0.22), (-0.04292, 0.2158, 0.22)], [], [(0, 1, 3, 2), (2, 3, 5, 4), (4, 5, 7, 6), (6, 7, 9, 8), (8, 9, 11, 10), (10, 11, 13, 12), (12, 13, 15, 14), (14, 15, 17, 16), (16, 17, 19, 18), (18, 19, 21, 20), (20, 21, 23, 22), (22, 23, 25, 24), (24, 25, 27, 26), (26, 27, 29, 28), (28, 29, 31, 30), (30, 31, 33, 32), (32, 33, 35, 34), (34, 35, 37, 36), (36, 37, 39, 38), (38, 39, 41, 40), (40, 41, 43, 42), (42, 43, 45, 44), (44, 45, 47, 46), (46, 47, 49, 48), (48, 49, 51, 50), (50, 51, 53, 52), (52, 53, 55, 54), (54, 55, 57, 56), (56, 57, 59, 58), (58, 59, 61, 60), (3, 1, 63, 61, 59, 57, 55, 53, 51, 49, 47, 45, 43, 41, 39, 37, 35, 33, 31, 29, 27, 25, 23, 21, 19, 17, 15, 13, 11, 9, 7, 5), (62, 63, 1, 0), (60, 61, 63, 62), (0, 2, 4, 6, 8, 10, 12, 14, 16, 18, 20, 22, 24, 26, 28, 30, 32, 34, 36, 38, 40, 42, 44, 46, 48, 50, 52, 54, 56, 58, 60, 62)])
_uv = me_cylinder.uv_layers.new(name='UVMap')
_uv.uv.foreach_set('vector', [0.7587, 0.5441, 0.3785, 0.5441, 0.3785, 0.5068, 0.7587, 0.5068, 0.7587, 0.5068, 0.3785, 0.5068, 0.3785, 0.4702, 0.7587, 0.4702, 0.7587, 0.4702, 0.3785, 0.4702, 0.3785, 0.4358, 0.7587, 0.4358, 0.7587, 0.4358, 0.3785, 0.4358, 0.3785, 0.4048, 0.7587, 0.4048, 0.7587, 0.4048, 0.3785, 0.4048, 0.3785, 0.3785, 0.7587, 0.3785, 1.0, 0.3785, 1.0, 0.7587, 0.969, 0.7587, 0.969, 0.3785, 0.969, 0.3785, 0.969, 0.7587, 0.9346, 0.7587, 0.9346, 0.3785, 0.9346, 0.3785, 0.9346, 0.7587, 0.898, 0.7587, 0.898, 0.3785, 0.898, 0.3785, 0.898, 0.7587, 0.8607, 0.7587, 0.8607, 0.3785, 0.8607, 0.3785, 0.8607, 0.7587, 0.8242, 0.7587, 0.8242, 0.3785, 0.8242, 0.3785, 0.8242, 0.7587, 0.7897, 0.7587, 0.7897, 0.3785, 0.7897, 0.3785, 0.7897, 0.7587, 0.7587, 0.7587, 0.7587, 0.3785, 0.7587, 0.2676, 0.3785, 0.2676, 0.3785, 0.2366, 0.7587, 0.2366, 0.7587, 0.2366, 0.3785, 0.2366, 0.3785, 0.2022, 0.7587, 0.2022, 0.7587, 0.2022, 0.3785, 0.2022, 0.3785, 0.1656, 0.7587, 0.1656, 0.7587, 0.1656, 0.3785, 0.1656, 0.3785, 0.1283, 0.7587, 0.1283, 0.7587, 0.1283, 0.3785, 0.1283, 0.3785, 0.09179, 0.7587, 0.09179, 0.7587, 0.09179, 0.3785, 0.09179, 0.3785, 0.05735, 0.7587, 0.05735, 0.7587, 0.05735, 0.3785, 0.05735, 0.3785, 0.02636, 0.7587, 0.02636, 0.7587, 0.02636, 0.3785, 0.02636, 0.3785, 2.267e-08, 0.7587, 0.0, 0.3785, 0.6724, 0.7587, 0.6724, 0.7587, 0.7034, 0.3785, 0.7034, 0.3785, 0.7034, 0.7587, 0.7034, 0.7587, 0.7379, 0.3785, 0.7379, 0.3785, 0.7379, 0.7587, 0.7379, 0.7587, 0.7744, 0.3785, 0.7744, 0.3785, 0.7744, 0.7587, 0.7744, 0.7587, 0.8117, 0.3785, 0.8117, 0.3785, 0.8117, 0.7587, 0.8117, 0.7587, 0.8482, 0.3785, 0.8482, 0.3785, 0.8482, 0.7587, 0.8482, 0.7587, 0.8827, 0.3785, 0.8827, 0.3785, 0.8827, 0.7587, 0.8827, 0.7587, 0.9137, 0.3785, 0.9137, 0.3785, 0.9137, 0.7587, 0.9137, 0.7587, 0.94, 0.3785, 0.94, 0.7587, 0.6724, 0.3785, 0.6724, 0.3785, 0.6461, 0.7587, 0.6461, 0.7587, 0.6461, 0.3785, 0.6461, 0.3785, 0.6151, 0.7587, 0.6151, 0.1706, 0.3785, 0.134, 0.3712, 0.0996, 0.3569, 0.0686, 0.3362, 0.04225, 0.3099, 0.02154, 0.2789, 0.007272, 0.2444, 3.4e-08, 0.2079, 0.0, 0.1706, 0.007272, 0.134, 0.02154, 0.0996, 0.04225, 0.0686, 0.0686, 0.04225, 0.0996, 0.02154, 0.134, 0.007272, 0.1706, 1.133e-08, 0.2079, 0.0, 0.2444, 0.007272, 0.2789, 0.02154, 0.3099, 0.04225, 0.3362, 0.0686, 0.3569, 0.0996, 0.3712, 0.134, 0.3785, 0.1706, 0.3785, 0.2079, 0.3712, 0.2444, 0.3569, 0.2789, 0.3362, 0.3099, 0.3099, 0.3362, 0.2789, 0.3569, 0.2444, 0.3712, 0.2079, 0.3785, 0.7587, 0.5806, 0.3785, 0.5806, 0.3785, 0.5441, 0.7587, 0.5441, 0.7587, 0.6151, 0.3785, 0.6151, 0.3785, 0.5806, 0.7587, 0.5806, 0.2079, 0.7569, 0.1706, 0.7569, 0.134, 0.7496, 0.0996, 0.7354, 0.0686, 0.7147, 0.04225, 0.6883, 0.02154, 0.6573, 0.007272, 0.6229, 2.267e-08, 0.5863, 0.0, 0.549, 0.007272, 0.5125, 0.02154, 0.4781, 0.04225, 0.4471, 0.0686, 0.4207, 0.0996, 0.4, 0.134, 0.3857, 0.1706, 0.3785, 0.2079, 0.3785, 0.2444, 0.3857, 0.2789, 0.4, 0.3099, 0.4207, 0.3362, 0.4471, 0.3569, 0.4781, 0.3712, 0.5125, 0.3785, 0.549, 0.3785, 0.5863, 0.3712, 0.6229, 0.3569, 0.6573, 0.3362, 0.6883, 0.3099, 0.7147, 0.2789, 0.7354, 0.2444, 0.7496])
me_cylinder.materials.append(mat_metal_smooth_silver)
me_cylinder.use_remesh_preserve_volume = False
me_cylinder.use_remesh_preserve_attributes = False
me_cylinder.use_mirror_vertex_groups = False
me_cylinder.update()

# ---- objects
ob_top = bpy.data.objects.new('top', me_cylinder_007)
ob_pivot = bpy.data.objects.new('pivot', me_cylinder_006)
ob_frame = bpy.data.objects.new('frame', me_cylinder_003)
ob_cylinder = bpy.data.objects.new('cylinder', me_cylinder)

# ---- transforms, parenting, visibility, modifiers, constraints
ob_top.location = (0.0006948, 0.0006457, 1.145)
ob_top.lineart.crease_threshold = 0.0
ob_pivot.location = (-2.097e-09, 2.349e-10, 0.8249)
ob_pivot.lineart.crease_threshold = 0.0
ob_frame.location = (1.371e-08, -3.725e-08, 0.3746)
ob_frame.lineart.crease_threshold = 0.0
ob_cylinder.location = (-1.077e-09, -1.504e-10, 0.3178)
ob_cylinder.lineart.crease_threshold = 0.0

# ---- collection membership
col_collection_1.objects.link(ob_top)
col_collection_1.objects.link(ob_pivot)
col_collection_1.objects.link(ob_frame)
col_collection_1.objects.link(ob_cylinder)

# ---- scene / render settings (as saved in the file)
scene.frame_start = 1; scene.frame_end = 250; scene.frame_set(1)
scene.render.engine = 'CYCLES'
scene.render.image_settings.compression = 90
scene.render.resolution_percentage = 50
scene.render.dither_intensity = 0.0
scene.cycles.use_denoising = False
scene.cycles.samples = 10
scene.cycles.sampling_pattern = 'TABULATED_SOBOL'
scene.cycles.light_sampling_threshold = 0.0
scene.cycles.use_adaptive_sampling = False
scene.cycles.use_light_tree = False
scene.cycles.blur_glossy = 0.0
scene.cycles.volume_bounces = 1
scene.cycles.pixel_filter_type = 'GAUSSIAN'
scene.cycles.sample_clamp_indirect = 0.0
scene.view_settings.view_transform = 'Standard'
bpy.context.view_layer.update()

# ---- added for rendering (the .blend has no active camera and no usable light): camera, sun
cam_auto = bpy.data.cameras.new('AutoCamera')
cam_auto.lens = 50.0
cam_auto.sensor_width = 36.0
cam_auto.clip_end = 1000.0
ob_auto_camera = bpy.data.objects.new('AutoCamera', cam_auto)
scene.collection.objects.link(ob_auto_camera)
ob_auto_camera.location = (1.51905, -1.82286, 1.93465)
ob_auto_camera.rotation_euler = (1.09748, -7.21219e-08, 0.694738)
scene.camera = ob_auto_camera
light_auto_sun = bpy.data.lights.new('AutoSun', 'SUN')
light_auto_sun.energy = 3.0
light_auto_sun.angle = 0.0523599
ob_auto_sun = bpy.data.objects.new('AutoSun', light_auto_sun)
scene.collection.objects.link(ob_auto_sun)
ob_auto_sun.rotation_euler = (0.872665, 0.174533, 0.523599)
bpy.context.view_layer.update()
